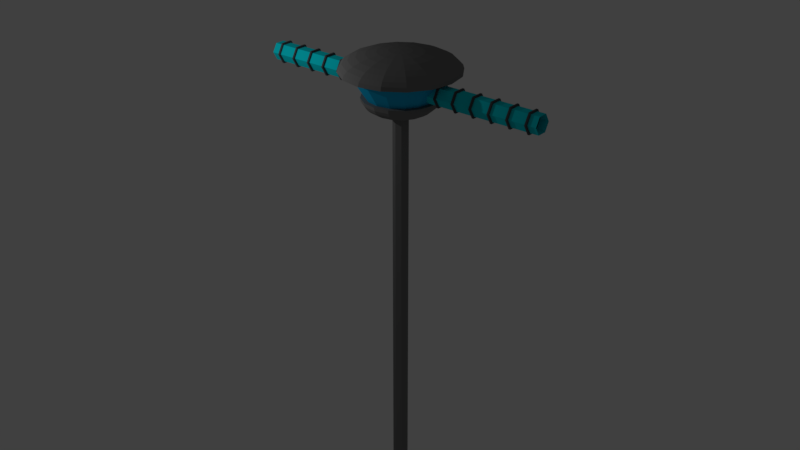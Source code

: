 # Source: Supports.blend  (saved by Blender 2.77.0; exported with 4.5.12 LTS)
import bpy
from mathutils import Matrix  # noqa: F401  (used for matrix-valued properties, if any)

bpy.ops.wm.read_factory_settings(use_empty=True)
scene = bpy.context.scene
scene.name = 'Scene'

# ---- collections
col_collection_1 = bpy.data.collections.new('Collection 1'); scene.collection.children.link(col_collection_1)
col_collection_2 = bpy.data.collections.new('Collection 2'); scene.collection.children.link(col_collection_2)
col_collection_2.hide_render = True
col_collection_2.hide_viewport = True

# ---- materials (node trees are filled in below, after node groups)
mat_lining = bpy.data.materials.new('Lining')
mat_lining.alpha_threshold = 0.0
mat_lining.use_transparent_shadow = False
mat_lining.diffuse_color = (0.07878, 0.07928, 0.08714, 1.0)
mat_lining.roughness = 0.5
mat_tunnelwindow = bpy.data.materials.new('TunnelWindow')
mat_tunnelwindow.alpha_threshold = 0.0
mat_tunnelwindow.use_transparent_shadow = False
mat_tunnelwindow.diffuse_color = (0.001768, 0.7108, 0.8, 1.0)
mat_tunnelwindow.roughness = 0.5
mat_wall = bpy.data.materials.new('Wall')
mat_wall.alpha_threshold = 0.0
mat_wall.use_transparent_shadow = False
mat_wall.diffuse_color = (0.196, 0.196, 0.196, 1.0)
mat_wall.roughness = 0.5
mat_window = bpy.data.materials.new('Window')
mat_window.alpha_threshold = 0.0
mat_window.use_transparent_shadow = False
mat_window.diffuse_color = (0.011, 0.4594, 0.8, 1.0)
mat_window.roughness = 0.5

# ---- material node trees

# ---- world
world_world = bpy.data.worlds.new('World'); scene.world = world_world
world_world.color = (0.05088, 0.05088, 0.05088)
world_world.use_sun_shadow = False
world_world.sun_shadow_jitter_overblur = 0.0
world_world.cycles.sampling_method = 'MANUAL'

# ---- lights
light_point = bpy.data.lights.new('Point', 'POINT')
light_point.transmission_factor = 0.0
light_point.energy = 541.0
light_point.shadow_buffer_clip_start = 0.5
light_point.shadow_soft_size = 0.1
light_point.shadow_maximum_resolution = 0.006
light_point.use_absolute_resolution = True

# ---- meshes
me_cylinder_002 = bpy.data.meshes.new('Cylinder.002')
me_cylinder_002.from_pydata([(-7.65, 0.6048, 0.6), (-7.55, 0.6048, 0.6), (-7.55, 0.3024, 0.07623), (-7.65, 0.3024, 0.07623), (-7.65, -0.504, 0.6), (-7.65, -0.6048, 0.6), (-7.65, -0.3024, 1.124), (-7.65, 0.3024, 1.124), (-7.65, 0.504, 0.6), (-7.65, 0.252, 1.036), (-7.65, -0.252, 1.036), (-7.65, 0.252, 0.1635), (-7.65, -0.3024, 0.07623), (-7.65, -0.252, 0.1635), (-7.55, 0.3024, 1.124), (-7.55, 0.252, 0.1635), (-7.55, -0.252, 0.1635), (-7.55, -0.504, 0.6), (-7.55, -0.6048, 0.6), (-7.55, -0.3024, 0.07623), (-7.55, 0.504, 0.6), (-7.55, -0.252, 1.036), (-7.55, 0.252, 1.036), (-7.55, -0.3024, 1.124), (-8.104, 0.504, 0.6), (-8.104, 0.252, 0.1635), (-8.104, -0.252, 0.1635), (-8.104, -0.504, 0.6), (-8.104, -0.252, 1.036), (-8.104, 0.252, 1.036), (-7.096, 0.504, 0.6), (-7.096, 0.252, 0.1635), (-7.096, 0.252, 1.036), (-7.096, -0.252, 1.036), (-7.096, -0.504, 0.6), (-7.096, -0.252, 0.1635), (-6.642, 0.6048, 0.6), (-6.542, 0.6048, 0.6), (-6.542, 0.3024, 0.07623), (-6.642, 0.3024, 0.07623), (-6.642, -0.504, 0.6), (-6.642, -0.6048, 0.6), (-6.642, -0.3024, 1.124), (-6.642, 0.3024, 1.124), (-6.642, 0.504, 0.6), (-6.642, 0.252, 1.036), (-6.642, -0.252, 1.036), (-6.642, 0.252, 0.1635), (-6.642, -0.3024, 0.07623), (-6.642, -0.252, 0.1635), (-6.542, 0.3024, 1.124), (-6.542, 0.252, 0.1635), (-6.542, -0.252, 0.1635), (-6.542, -0.504, 0.6), (-6.542, -0.6048, 0.6), (-6.542, -0.3024, 0.07623), (-6.542, 0.504, 0.6), (-6.542, -0.252, 1.036), (-6.542, 0.252, 1.036), (-6.542, -0.3024, 1.124), (-6.088, 0.252, 0.1635), (-6.088, 0.252, 1.036), (-6.088, -0.252, 1.036), (-6.088, -0.252, 0.1635), (-5.634, 0.6048, 0.6), (-5.534, 0.6048, 0.6), (-5.534, 0.3024, 0.07623), (-5.634, 0.3024, 0.07623), (-5.634, -0.504, 0.6), (-5.634, -0.6048, 0.6), (-5.634, -0.3024, 1.124), (-5.634, 0.3024, 1.124), (-5.634, 0.504, 0.6), (-5.634, 0.252, 1.036), (-5.634, -0.252, 1.036), (-5.634, 0.252, 0.1635), (-5.634, -0.3024, 0.07623), (-5.634, -0.252, 0.1635), (-5.534, 0.3024, 1.124), (-5.534, 0.252, 0.1635), (-5.534, -0.252, 0.1635), (-5.534, -0.504, 0.6), (-5.534, -0.6048, 0.6), (-5.534, -0.3024, 0.07623), (-5.534, 0.504, 0.6), (-5.534, -0.252, 1.036), (-5.534, 0.252, 1.036), (-5.534, -0.3024, 1.124), (-6.088, 0.504, 0.6), (-6.088, -0.504, 0.6), (-5.08, 0.504, 0.6), (-5.08, 0.252, 0.1635), (-5.08, 0.252, 1.036), (-5.08, -0.252, 1.036), (-5.08, -0.504, 0.6), (-5.08, -0.252, 0.1635), (-4.626, 0.6048, 0.6), (-4.526, 0.6048, 0.6), (-4.526, 0.3024, 0.07623), (-4.626, 0.3024, 0.07623), (-4.626, -0.504, 0.6), (-4.626, -0.6048, 0.6), (-4.626, -0.3024, 1.124), (-4.626, 0.3024, 1.124), (-4.626, 0.504, 0.6), (-4.626, 0.252, 1.036), (-4.626, -0.252, 1.036), (-4.626, 0.252, 0.1635), (-4.626, -0.3024, 0.07623), (-4.626, -0.252, 0.1635), (-4.526, 0.3024, 1.124), (-4.526, 0.252, 0.1635), (-4.526, -0.252, 0.1635), (-4.526, -0.504, 0.6), (-4.526, -0.6048, 0.6), (-4.526, -0.3024, 0.07623), (-4.526, 0.504, 0.6), (-4.526, -0.252, 1.036), (-4.526, 0.252, 1.036), (-4.526, -0.3024, 1.124), (-4.072, 0.504, 0.6), (-4.072, 0.252, 1.036), (-4.072, -0.252, 1.036), (-4.072, -0.504, 0.6), (-4.072, -0.252, 0.1635), (-3.618, 0.6048, 0.6), (-3.518, 0.6048, 0.6), (-3.518, 0.3024, 0.07623), (-3.618, 0.3024, 0.07623), (-3.618, -0.504, 0.6), (-3.618, -0.6048, 0.6), (-3.618, -0.3024, 1.124), (-3.618, 0.3024, 1.124), (-3.618, 0.504, 0.6), (-3.618, 0.252, 1.036), (-3.618, -0.252, 1.036), (-3.618, 0.252, 0.1635), (-3.618, -0.3024, 0.07623), (-3.618, -0.252, 0.1635), (-3.518, 0.3024, 1.124), (-3.518, 0.252, 0.1635), (-3.518, -0.252, 0.1635), (-3.518, -0.504, 0.6), (-3.518, -0.6048, 0.6), (-3.518, -0.3024, 0.07623), (-3.518, 0.504, 0.6), (-3.518, -0.252, 1.036), (-3.518, 0.252, 1.036), (-3.518, -0.3024, 1.124), (-4.072, 0.252, 0.1635), (-3.064, 0.504, 0.6), (-3.064, 0.252, 0.1635), (-3.064, 0.252, 1.036), (-3.064, -0.252, 1.036), (-3.064, -0.504, 0.6), (-2.61, 0.6048, 0.6), (-2.51, 0.6048, 0.6), (-2.51, 0.3024, 0.07623), (-2.61, 0.3024, 0.07623), (-2.61, -0.504, 0.6), (-2.61, -0.6048, 0.6), (-2.61, -0.3024, 1.124), (-2.61, 0.3024, 1.124), (-2.61, 0.504, 0.6), (-2.61, 0.252, 1.036), (-2.61, -0.252, 1.036), (-2.61, 0.252, 0.1635), (-2.61, -0.3024, 0.07623), (-2.61, -0.252, 0.1635), (-2.51, 0.3024, 1.124), (-2.51, 0.252, 0.1635), (-2.51, -0.252, 0.1635), (-2.51, -0.504, 0.6), (-2.51, -0.6048, 0.6), (-2.51, -0.3024, 0.07623), (-2.51, 0.504, 0.6), (-2.51, -0.252, 1.036), (-2.51, 0.252, 1.036), (-2.51, -0.3024, 1.124), (-3.064, -0.252, 0.1635), (-2.056, 0.504, 0.6), (-2.056, 0.252, 0.1635), (-2.056, 0.252, 1.036), (-2.056, -0.252, 1.036), (-2.056, -0.504, 0.6), (-1.602, 0.6048, 0.6), (-1.502, 0.6048, 0.6), (-1.502, 0.3024, 0.07623), (-1.602, 0.3024, 0.07623), (-1.602, -0.504, 0.6), (-1.602, -0.6048, 0.6), (-1.602, -0.3024, 1.124), (-1.602, 0.3024, 1.124), (-1.602, 0.504, 0.6), (-1.602, 0.252, 1.036), (-1.602, -0.252, 1.036), (-1.602, 0.252, 0.1635), (-1.602, -0.3024, 0.07623), (-1.602, -0.252, 0.1635), (-1.502, 0.3024, 1.124), (-1.502, 0.252, 0.1635), (-1.502, -0.252, 0.1635), (-1.502, -0.504, 0.6), (-1.502, -0.6048, 0.6), (-1.502, -0.3024, 0.07623), (-1.502, 0.504, 0.6), (-1.502, -0.252, 1.036), (-1.502, 0.252, 1.036), (-1.502, -0.3024, 1.124), (-2.056, -0.252, 0.1635), (-1.048, 0.504, 0.6), (-1.048, 0.252, 0.1635), (-1.048, 0.252, 1.036), (-1.048, -0.252, 1.036), (-1.048, -0.504, 0.6), (-0.5944, 0.6048, 0.6), (-0.4936, 0.6048, 0.6), (-0.4936, 0.3024, 0.07623), (-0.5944, 0.3024, 0.07623), (-0.5944, -0.504, 0.6), (-0.5944, -0.6048, 0.6), (-0.5944, -0.3024, 1.124), (-0.5944, 0.3024, 1.124), (-0.5944, 0.504, 0.6), (-0.5944, 0.252, 1.036), (-0.5944, -0.252, 1.036), (-0.5944, 0.252, 0.1635), (-0.5944, -0.3024, 0.07623), (-0.5944, -0.252, 0.1635), (-0.4936, 0.3024, 1.124), (-0.4936, 0.252, 0.1635), (-0.4936, -0.252, 0.1635), (-0.4936, -0.504, 0.6), (-0.4936, -0.6048, 0.6), (-0.4936, -0.3024, 0.07623), (-0.4936, 0.504, 0.6), (-0.4936, -0.252, 1.036), (-0.4936, 0.252, 1.036), (-0.4936, -0.3024, 1.124), (-1.048, -0.252, 0.1635), (-0.04, 0.252, 0.1635), (-0.04, 0.252, 1.036), (-0.04, -0.252, 1.036), (-0.04, -0.504, 0.6), (-0.04, -0.252, 0.1635), (0.4136, 0.6048, 0.6), (0.5144, 0.6048, 0.6), (0.5144, 0.3024, 0.07623), (0.4136, 0.3024, 0.07623), (0.4136, -0.504, 0.6), (0.4136, -0.6048, 0.6), (0.4136, -0.3024, 1.124), (0.4136, 0.3024, 1.124), (0.4136, 0.504, 0.6), (0.4136, 0.252, 1.036), (0.4136, -0.252, 1.036), (0.4136, 0.252, 0.1635), (0.4136, -0.3024, 0.07623), (0.4136, -0.252, 0.1635), (0.5144, 0.3024, 1.124), (0.5144, 0.252, 0.1635), (0.5144, -0.252, 0.1635), (0.5144, -0.504, 0.6), (0.5144, -0.6048, 0.6), (0.5144, -0.3024, 0.07623), (0.5144, 0.504, 0.6), (0.5144, -0.252, 1.036), (0.5144, 0.252, 1.036), (0.5144, -0.3024, 1.124), (-0.04, 0.504, 0.6), (1.422, 0.6048, 0.6), (1.522, 0.6048, 0.6), (1.522, 0.3024, 0.07623), (1.422, 0.3024, 0.07623), (1.422, -0.504, 0.6), (1.422, -0.6048, 0.6), (1.422, -0.3024, 1.124), (1.422, 0.3024, 1.124), (1.422, 0.504, 0.6), (1.422, 0.252, 1.036), (1.422, -0.252, 1.036), (1.422, 0.252, 0.1635), (1.422, -0.3024, 0.07623), (1.422, -0.252, 0.1635), (1.522, 0.3024, 1.124), (1.522, 0.252, 0.1635), (1.522, -0.252, 0.1635), (1.522, -0.504, 0.6), (1.522, -0.6048, 0.6), (1.522, -0.3024, 0.07623), (1.522, 0.504, 0.6), (1.522, -0.252, 1.036), (1.522, 0.252, 1.036), (1.522, -0.3024, 1.124), (0.968, 0.504, 0.6), (0.968, 0.252, 0.1635), (0.968, -0.252, 0.1635), (0.968, -0.504, 0.6), (0.968, -0.252, 1.036), (0.968, 0.252, 1.036), (2.43, 0.6048, 0.6), (2.53, 0.6048, 0.6), (2.53, 0.3024, 0.07623), (2.43, 0.3024, 0.07623), (2.43, -0.504, 0.6), (2.43, -0.6048, 0.6), (2.43, -0.3024, 1.124), (2.43, 0.3024, 1.124), (2.43, 0.504, 0.6), (2.43, 0.252, 1.036), (2.43, -0.252, 1.036), (2.43, 0.252, 0.1635), (2.43, -0.3024, 0.07623), (2.43, -0.252, 0.1635), (2.53, 0.3024, 1.124), (2.53, 0.252, 0.1635), (2.53, -0.252, 0.1635), (2.53, -0.504, 0.6), (2.53, -0.6048, 0.6), (2.53, -0.3024, 0.07623), (2.53, 0.504, 0.6), (2.53, -0.252, 1.036), (2.53, 0.252, 1.036), (2.53, -0.3024, 1.124), (1.976, 0.504, 0.6), (1.976, 0.252, 0.1635), (1.976, -0.252, 0.1635), (1.976, -0.504, 0.6), (1.976, -0.252, 1.036), (1.976, 0.252, 1.036), (3.438, 0.6048, 0.6), (3.538, 0.6048, 0.6), (3.538, 0.3024, 0.07623), (3.438, 0.3024, 0.07623), (3.438, -0.504, 0.6), (3.438, -0.6048, 0.6), (3.438, -0.3024, 1.124), (3.438, 0.3024, 1.124), (3.438, 0.504, 0.6), (3.438, 0.252, 1.036), (3.438, -0.252, 1.036), (3.438, 0.252, 0.1635), (3.438, -0.3024, 0.07623), (3.438, -0.252, 0.1635), (3.538, 0.3024, 1.124), (3.538, 0.252, 0.1635), (3.538, -0.252, 0.1635), (3.538, -0.504, 0.6), (3.538, -0.6048, 0.6), (3.538, -0.3024, 0.07623), (3.538, 0.504, 0.6), (3.538, -0.252, 1.036), (3.538, 0.252, 1.036), (3.538, -0.3024, 1.124), (2.984, 0.504, 0.6), (2.984, 0.252, 0.1635), (2.984, -0.252, 0.1635), (2.984, -0.504, 0.6), (2.984, -0.252, 1.036), (2.984, 0.252, 1.036), (3.992, -0.252, 1.036), (4.446, 0.6048, 0.6), (4.546, 0.6048, 0.6), (4.546, 0.3024, 0.07623), (4.446, 0.3024, 0.07623), (4.446, -0.504, 0.6), (4.446, -0.6048, 0.6), (4.446, -0.3024, 1.124), (4.446, 0.3024, 1.124), (4.446, 0.504, 0.6), (4.446, 0.252, 1.036), (4.446, -0.252, 1.036), (4.446, 0.252, 0.1635), (4.446, -0.3024, 0.07623), (4.446, -0.252, 0.1635), (4.546, 0.3024, 1.124), (4.546, 0.252, 0.1635), (4.546, -0.252, 0.1635), (4.546, -0.504, 0.6), (4.546, -0.6048, 0.6), (4.546, -0.3024, 0.07623), (4.546, 0.504, 0.6), (4.546, -0.252, 1.036), (4.546, 0.252, 1.036), (4.546, -0.3024, 1.124), (3.992, 0.504, 0.6), (3.992, 0.252, 0.1635), (3.992, -0.252, 0.1635), (3.992, -0.504, 0.6), (3.992, 0.252, 1.036), (5.454, 0.6048, 0.6), (5.554, 0.6048, 0.6), (5.554, 0.3024, 0.07623), (5.454, 0.3024, 0.07623), (5.454, -0.504, 0.6), (5.454, -0.6048, 0.6), (5.454, -0.3024, 1.124), (5.454, 0.3024, 1.124), (5.454, 0.504, 0.6), (5.454, 0.252, 1.036), (5.454, -0.252, 1.036), (5.454, 0.252, 0.1635), (5.454, -0.3024, 0.07623), (5.454, -0.252, 0.1635), (5.554, 0.3024, 1.124), (5.554, 0.252, 0.1635), (5.554, -0.252, 0.1635), (5.554, -0.504, 0.6), (5.554, -0.6048, 0.6), (5.554, -0.3024, 0.07623), (5.554, 0.504, 0.6), (5.554, -0.252, 1.036), (5.554, 0.252, 1.036), (5.554, -0.3024, 1.124), (5.0, 0.504, 0.6), (5.0, 0.252, 0.1635), (5.0, -0.252, 0.1635), (5.0, -0.504, 0.6), (5.0, -0.252, 1.036), (5.0, 0.252, 1.036), (6.462, 0.6048, 0.6), (6.562, 0.6048, 0.6), (6.562, 0.3024, 0.07623), (6.462, 0.3024, 0.07623), (6.462, -0.504, 0.6), (6.462, -0.6048, 0.6), (6.462, -0.3024, 1.124), (6.462, 0.3024, 1.124), (6.462, 0.504, 0.6), (6.462, 0.252, 1.036), (6.462, -0.252, 1.036), (6.462, 0.252, 0.1635), (6.462, -0.3024, 0.07623), (6.462, -0.252, 0.1635), (6.562, 0.3024, 1.124), (6.562, 0.252, 0.1635), (6.562, -0.252, 0.1635), (6.562, -0.504, 0.6), (6.562, -0.6048, 0.6), (6.562, -0.3024, 0.07623), (6.562, 0.504, 0.6), (6.562, -0.252, 1.036), (6.562, 0.252, 1.036), (6.562, -0.3024, 1.124), (6.008, 0.504, 0.6), (6.008, 0.252, 0.1635), (6.008, -0.252, 0.1635), (6.008, -0.504, 0.6), (6.008, -0.252, 1.036), (6.008, 0.252, 1.036), (7.016, 0.252, 0.1635), (7.47, 0.6048, 0.6), (7.57, 0.6048, 0.6), (7.57, 0.3024, 0.07623), (7.47, 0.3024, 0.07623), (7.47, -0.504, 0.6), (7.47, -0.6048, 0.6), (7.47, -0.3024, 1.124), (7.47, 0.3024, 1.124), (7.47, 0.504, 0.6), (7.47, 0.252, 1.036), (7.47, -0.252, 1.036), (7.47, 0.252, 0.1635), (7.47, -0.3024, 0.07623), (7.47, -0.252, 0.1635), (7.57, 0.3024, 1.124), (7.57, 0.252, 0.1635), (7.57, -0.252, 0.1635), (7.57, -0.504, 0.6), (7.57, -0.6048, 0.6), (7.57, -0.3024, 0.07623), (7.57, 0.504, 0.6), (7.57, -0.252, 1.036), (7.57, 0.252, 1.036), (7.57, -0.3024, 1.124), (7.016, 0.504, 0.6), (7.016, -0.252, 0.1635), (7.016, -0.504, 0.6), (7.016, -0.252, 1.036), (7.016, 0.252, 1.036), (8.024, 0.504, 0.6), (8.024, 0.252, 0.1635), (8.024, 0.252, 1.036), (8.024, -0.252, 1.036), (8.024, -0.504, 0.6), (8.024, -0.252, 0.1635)], [], [(0, 1, 2, 3), (4, 5, 6, 7, 0, 8, 9, 10), (11, 8, 0, 3, 12, 5, 4, 13), (7, 14, 1, 0), (15, 16, 17, 18, 19, 2, 1, 20), (17, 21, 22, 20, 1, 14, 23, 18), (3, 2, 19, 12), (12, 19, 18, 5), (5, 18, 23, 6), (6, 23, 14, 7), (24, 8, 11, 25), (29, 9, 8, 24), (25, 11, 13, 26), (26, 13, 4, 27), (27, 4, 10, 28), (28, 10, 9, 29), (20, 30, 31, 15), (22, 32, 30, 20), (15, 31, 35, 16), (21, 33, 32, 22), (17, 34, 33, 21), (16, 35, 34, 17), (36, 37, 38, 39), (40, 41, 42, 43, 36, 44, 45, 46), (47, 44, 36, 39, 48, 41, 40, 49), (43, 50, 37, 36), (51, 52, 53, 54, 55, 38, 37, 56), (53, 57, 58, 56, 37, 50, 59, 54), (39, 38, 55, 48), (48, 55, 54, 41), (41, 54, 59, 42), (42, 59, 50, 43), (30, 44, 47, 31), (32, 45, 44, 30), (31, 47, 49, 35), (35, 49, 40, 34), (34, 40, 46, 33), (33, 46, 45, 32), (56, 88, 60, 51), (58, 61, 88, 56), (51, 60, 63, 52), (57, 62, 61, 58), (53, 89, 62, 57), (52, 63, 89, 53), (64, 65, 66, 67), (68, 69, 70, 71, 64, 72, 73, 74), (75, 72, 64, 67, 76, 69, 68, 77), (71, 78, 65, 64), (79, 80, 81, 82, 83, 66, 65, 84), (81, 85, 86, 84, 65, 78, 87, 82), (67, 66, 83, 76), (76, 83, 82, 69), (69, 82, 87, 70), (70, 87, 78, 71), (88, 72, 75, 60), (61, 73, 72, 88), (60, 75, 77, 63), (63, 77, 68, 89), (89, 68, 74, 62), (62, 74, 73, 61), (84, 90, 91, 79), (86, 92, 90, 84), (79, 91, 95, 80), (85, 93, 92, 86), (81, 94, 93, 85), (80, 95, 94, 81), (96, 97, 98, 99), (100, 101, 102, 103, 96, 104, 105, 106), (107, 104, 96, 99, 108, 101, 100, 109), (103, 110, 97, 96), (111, 112, 113, 114, 115, 98, 97, 116), (113, 117, 118, 116, 97, 110, 119, 114), (99, 98, 115, 108), (108, 115, 114, 101), (101, 114, 119, 102), (102, 119, 110, 103), (90, 104, 107, 91), (92, 105, 104, 90), (91, 107, 109, 95), (95, 109, 100, 94), (94, 100, 106, 93), (93, 106, 105, 92), (116, 120, 149, 111), (118, 121, 120, 116), (111, 149, 124, 112), (117, 122, 121, 118), (113, 123, 122, 117), (112, 124, 123, 113), (125, 126, 127, 128), (129, 130, 131, 132, 125, 133, 134, 135), (136, 133, 125, 128, 137, 130, 129, 138), (132, 139, 126, 125), (140, 141, 142, 143, 144, 127, 126, 145), (142, 146, 147, 145, 126, 139, 148, 143), (128, 127, 144, 137), (137, 144, 143, 130), (130, 143, 148, 131), (131, 148, 139, 132), (120, 133, 136, 149), (121, 134, 133, 120), (149, 136, 138, 124), (124, 138, 129, 123), (123, 129, 135, 122), (122, 135, 134, 121), (145, 150, 151, 140), (147, 152, 150, 145), (140, 151, 179, 141), (146, 153, 152, 147), (142, 154, 153, 146), (141, 179, 154, 142), (155, 156, 157, 158), (159, 160, 161, 162, 155, 163, 164, 165), (166, 163, 155, 158, 167, 160, 159, 168), (162, 169, 156, 155), (170, 171, 172, 173, 174, 157, 156, 175), (172, 176, 177, 175, 156, 169, 178, 173), (158, 157, 174, 167), (167, 174, 173, 160), (160, 173, 178, 161), (161, 178, 169, 162), (150, 163, 166, 151), (152, 164, 163, 150), (151, 166, 168, 179), (179, 168, 159, 154), (154, 159, 165, 153), (153, 165, 164, 152), (175, 180, 181, 170), (177, 182, 180, 175), (170, 181, 209, 171), (176, 183, 182, 177), (172, 184, 183, 176), (171, 209, 184, 172), (185, 186, 187, 188), (189, 190, 191, 192, 185, 193, 194, 195), (196, 193, 185, 188, 197, 190, 189, 198), (192, 199, 186, 185), (200, 201, 202, 203, 204, 187, 186, 205), (202, 206, 207, 205, 186, 199, 208, 203), (188, 187, 204, 197), (197, 204, 203, 190), (190, 203, 208, 191), (191, 208, 199, 192), (180, 193, 196, 181), (182, 194, 193, 180), (181, 196, 198, 209), (209, 198, 189, 184), (184, 189, 195, 183), (183, 195, 194, 182), (205, 210, 211, 200), (207, 212, 210, 205), (200, 211, 239, 201), (206, 213, 212, 207), (202, 214, 213, 206), (201, 239, 214, 202), (215, 216, 217, 218), (219, 220, 221, 222, 215, 223, 224, 225), (226, 223, 215, 218, 227, 220, 219, 228), (222, 229, 216, 215), (230, 231, 232, 233, 234, 217, 216, 235), (232, 236, 237, 235, 216, 229, 238, 233), (218, 217, 234, 227), (227, 234, 233, 220), (220, 233, 238, 221), (221, 238, 229, 222), (210, 223, 226, 211), (212, 224, 223, 210), (211, 226, 228, 239), (239, 228, 219, 214), (214, 219, 225, 213), (213, 225, 224, 212), (235, 269, 240, 230), (237, 241, 269, 235), (230, 240, 244, 231), (236, 242, 241, 237), (232, 243, 242, 236), (231, 244, 243, 232), (245, 246, 247, 248), (249, 250, 251, 252, 245, 253, 254, 255), (256, 253, 245, 248, 257, 250, 249, 258), (252, 259, 246, 245), (260, 261, 262, 263, 264, 247, 246, 265), (262, 266, 267, 265, 246, 259, 268, 263), (248, 247, 264, 257), (257, 264, 263, 250), (250, 263, 268, 251), (251, 268, 259, 252), (269, 253, 256, 240), (241, 254, 253, 269), (240, 256, 258, 244), (244, 258, 249, 243), (243, 249, 255, 242), (242, 255, 254, 241), (265, 294, 295, 260), (267, 299, 294, 265), (260, 295, 296, 261), (266, 298, 299, 267), (262, 297, 298, 266), (261, 296, 297, 262), (270, 271, 272, 273), (274, 275, 276, 277, 270, 278, 279, 280), (281, 278, 270, 273, 282, 275, 274, 283), (277, 284, 271, 270), (285, 286, 287, 288, 289, 272, 271, 290), (287, 291, 292, 290, 271, 284, 293, 288), (273, 272, 289, 282), (282, 289, 288, 275), (275, 288, 293, 276), (276, 293, 284, 277), (294, 278, 281, 295), (299, 279, 278, 294), (295, 281, 283, 296), (296, 283, 274, 297), (297, 274, 280, 298), (298, 280, 279, 299), (290, 324, 325, 285), (292, 329, 324, 290), (285, 325, 326, 286), (291, 328, 329, 292), (287, 327, 328, 291), (286, 326, 327, 287), (300, 301, 302, 303), (304, 305, 306, 307, 300, 308, 309, 310), (311, 308, 300, 303, 312, 305, 304, 313), (307, 314, 301, 300), (315, 316, 317, 318, 319, 302, 301, 320), (317, 321, 322, 320, 301, 314, 323, 318), (303, 302, 319, 312), (312, 319, 318, 305), (305, 318, 323, 306), (306, 323, 314, 307), (324, 308, 311, 325), (329, 309, 308, 324), (325, 311, 313, 326), (326, 313, 304, 327), (327, 304, 310, 328), (328, 310, 309, 329), (320, 354, 355, 315), (322, 359, 354, 320), (315, 355, 356, 316), (321, 358, 359, 322), (317, 357, 358, 321), (316, 356, 357, 317), (330, 331, 332, 333), (334, 335, 336, 337, 330, 338, 339, 340), (341, 338, 330, 333, 342, 335, 334, 343), (337, 344, 331, 330), (345, 346, 347, 348, 349, 332, 331, 350), (347, 351, 352, 350, 331, 344, 353, 348), (333, 332, 349, 342), (342, 349, 348, 335), (335, 348, 353, 336), (336, 353, 344, 337), (354, 338, 341, 355), (359, 339, 338, 354), (355, 341, 343, 356), (356, 343, 334, 357), (357, 334, 340, 358), (358, 340, 339, 359), (350, 385, 386, 345), (352, 389, 385, 350), (345, 386, 387, 346), (351, 360, 389, 352), (347, 388, 360, 351), (346, 387, 388, 347), (361, 362, 363, 364), (365, 366, 367, 368, 361, 369, 370, 371), (372, 369, 361, 364, 373, 366, 365, 374), (368, 375, 362, 361), (376, 377, 378, 379, 380, 363, 362, 381), (378, 382, 383, 381, 362, 375, 384, 379), (364, 363, 380, 373), (373, 380, 379, 366), (366, 379, 384, 367), (367, 384, 375, 368), (385, 369, 372, 386), (389, 370, 369, 385), (386, 372, 374, 387), (387, 374, 365, 388), (388, 365, 371, 360), (360, 371, 370, 389), (381, 414, 415, 376), (383, 419, 414, 381), (376, 415, 416, 377), (382, 418, 419, 383), (378, 417, 418, 382), (377, 416, 417, 378), (390, 391, 392, 393), (394, 395, 396, 397, 390, 398, 399, 400), (401, 398, 390, 393, 402, 395, 394, 403), (397, 404, 391, 390), (405, 406, 407, 408, 409, 392, 391, 410), (407, 411, 412, 410, 391, 404, 413, 408), (393, 392, 409, 402), (402, 409, 408, 395), (395, 408, 413, 396), (396, 413, 404, 397), (414, 398, 401, 415), (419, 399, 398, 414), (415, 401, 403, 416), (416, 403, 394, 417), (417, 394, 400, 418), (418, 400, 399, 419), (410, 444, 445, 405), (412, 449, 444, 410), (405, 445, 446, 406), (411, 448, 449, 412), (407, 447, 448, 411), (406, 446, 447, 407), (420, 421, 422, 423), (424, 425, 426, 427, 420, 428, 429, 430), (431, 428, 420, 423, 432, 425, 424, 433), (427, 434, 421, 420), (435, 436, 437, 438, 439, 422, 421, 440), (437, 441, 442, 440, 421, 434, 443, 438), (423, 422, 439, 432), (432, 439, 438, 425), (425, 438, 443, 426), (426, 443, 434, 427), (444, 428, 431, 445), (449, 429, 428, 444), (445, 431, 433, 446), (446, 433, 424, 447), (447, 424, 430, 448), (448, 430, 429, 449), (440, 475, 450, 435), (442, 479, 475, 440), (435, 450, 476, 436), (441, 478, 479, 442), (437, 477, 478, 441), (436, 476, 477, 437), (451, 452, 453, 454), (455, 456, 457, 458, 451, 459, 460, 461), (462, 459, 451, 454, 463, 456, 455, 464), (458, 465, 452, 451), (466, 467, 468, 469, 470, 453, 452, 471), (468, 472, 473, 471, 452, 465, 474, 469), (454, 453, 470, 463), (463, 470, 469, 456), (456, 469, 474, 457), (457, 474, 465, 458), (475, 459, 462, 450), (479, 460, 459, 475), (450, 462, 464, 476), (476, 464, 455, 477), (477, 455, 461, 478), (478, 461, 460, 479), (471, 480, 481, 466), (473, 482, 480, 471), (466, 481, 485, 467), (472, 483, 482, 473), (468, 484, 483, 472), (467, 485, 484, 468)])
me_cylinder_002.polygons.foreach_set('material_index', [0, 0, 0, 0, 0, 0, 0, 0, 0, 0, 1, 1, 1, 1, 1, 1, 1, 1, 1, 1, 1, 1, 0, 0, 0, 0, 0, 0, 0, 0, 0, 0, 1, 1, 1, 1, 1, 1, 1, 1, 1, 1, 1, 1, 0, 0, 0, 0, 0, 0, 0, 0, 0, 0, 1, 1, 1, 1, 1, 1, 1, 1, 1, 1, 1, 1, 0, 0, 0, 0, 0, 0, 0, 0, 0, 0, 1, 1, 1, 1, 1, 1, 1, 1, 1, 1, 1, 1, 0, 0, 0, 0, 0, 0, 0, 0, 0, 0, 1, 1, 1, 1, 1, 1, 1, 1, 1, 1, 1, 1, 0, 0, 0, 0, 0, 0, 0, 0, 0, 0, 1, 1, 1, 1, 1, 1, 1, 1, 1, 1, 1, 1, 0, 0, 0, 0, 0, 0, 0, 0, 0, 0, 1, 1, 1, 1, 1, 1, 1, 1, 1, 1, 1, 1, 0, 0, 0, 0, 0, 0, 0, 0, 0, 0, 1, 1, 1, 1, 1, 1, 1, 1, 1, 1, 1, 1, 0, 0, 0, 0, 0, 0, 0, 0, 0, 0, 1, 1, 1, 1, 1, 1, 1, 1, 1, 1, 1, 1, 0, 0, 0, 0, 0, 0, 0, 0, 0, 0, 1, 1, 1, 1, 1, 1, 1, 1, 1, 1, 1, 1, 0, 0, 0, 0, 0, 0, 0, 0, 0, 0, 1, 1, 1, 1, 1, 1, 1, 1, 1, 1, 1, 1, 0, 0, 0, 0, 0, 0, 0, 0, 0, 0, 1, 1, 1, 1, 1, 1, 1, 1, 1, 1, 1, 1, 0, 0, 0, 0, 0, 0, 0, 0, 0, 0, 1, 1, 1, 1, 1, 1, 1, 1, 1, 1, 1, 1, 0, 0, 0, 0, 0, 0, 0, 0, 0, 0, 1, 1, 1, 1, 1, 1, 1, 1, 1, 1, 1, 1, 0, 0, 0, 0, 0, 0, 0, 0, 0, 0, 1, 1, 1, 1, 1, 1, 1, 1, 1, 1, 1, 1, 0, 0, 0, 0, 0, 0, 0, 0, 0, 0, 1, 1, 1, 1, 1, 1, 1, 1, 1, 1, 1, 1])
me_cylinder_002.materials.append(mat_lining)
me_cylinder_002.materials.append(mat_tunnelwindow)
me_cylinder_002.use_remesh_preserve_volume = False
me_cylinder_002.use_remesh_preserve_attributes = False
me_cylinder_002.use_mirror_vertex_groups = False
me_cylinder_002.update()
me_sphere = bpy.data.meshes.new('Sphere')
me_sphere.from_pydata([(-1.95, -1.515e-07, -0.01438), (-1.913, -1.515e-07, -0.2046), (-1.802, -1.515e-07, -0.3875), (-1.621, -1.515e-07, -0.5561), (-1.379, -1.515e-07, -0.7038), (-1.083, -1.515e-07, -0.8251), (-0.7462, -1.515e-07, -0.9152), (-0.3804, -1.515e-07, -0.9707), (-1.802, 0.7462, -0.01438), (-1.767, 0.7319, -0.2046), (-1.664, 0.6894, -0.3875), (-1.498, 0.6205, -0.5561), (-1.274, 0.5277, -0.7038), (-1.001, 0.4146, -0.8251), (-0.6894, 0.2856, -0.9152), (-0.3515, 0.1456, -0.9707), (-1.379, 1.379, -0.01438), (-1.352, 1.352, -0.2046), (-1.274, 1.274, -0.3875), (-1.146, 1.146, -0.5561), (-0.975, 0.975, -0.7038), (-0.7661, 0.7661, -0.8251), (-0.5277, 0.5277, -0.9152), (-0.269, 0.269, -0.9707), (-0.7462, 1.802, -0.01438), (-0.7319, 1.767, -0.2046), (-0.6894, 1.664, -0.3875), (-0.6205, 1.498, -0.5561), (-0.5277, 1.274, -0.7038), (-0.4146, 1.001, -0.8251), (-0.2856, 0.6894, -0.9152), (-0.1456, 0.3515, -0.9707), (5.138e-07, 1.95, -0.01438), (3.975e-07, 1.913, -0.2046), (5.138e-07, 1.802, -0.3875), (4.556e-07, 1.621, -0.5561), (4.266e-07, 1.379, -0.7038), (3.975e-07, 1.083, -0.8251), (4.266e-07, 0.7462, -0.9152), (3.249e-07, 0.3804, -0.9707), (0.7462, 1.802, -0.01438), (0.7319, 1.767, -0.2046), (0.6894, 1.664, -0.3875), (0.6205, 1.498, -0.5561), (0.5277, 1.274, -0.7038), (0.4146, 1.001, -0.8251), (0.2856, 0.6894, -0.9152), (0.1456, 0.3515, -0.9707), (1.379, 1.379, -0.01438), (1.352, 1.352, -0.2046), (1.274, 1.274, -0.3875), (1.146, 1.146, -0.5561), (0.975, 0.975, -0.7038), (0.7661, 0.7661, -0.8251), (0.5277, 0.5277, -0.9152), (0.269, 0.269, -0.9707), (1.802, 0.7462, -0.01438), (1.767, 0.7319, -0.2046), (1.664, 0.6894, -0.3875), (1.498, 0.6205, -0.5561), (1.274, 0.5277, -0.7038), (1.001, 0.4146, -0.8251), (0.6894, 0.2856, -0.9152), (0.3515, 0.1456, -0.9707), (1.95, -6.057e-07, -0.01438), (1.913, -4.314e-07, -0.2046), (1.802, -6.638e-07, -0.3875), (1.621, -6.057e-07, -0.5561), (1.379, -3.152e-07, -0.7038), (1.083, -4.604e-07, -0.8251), (0.7462, -4.895e-07, -0.9152), (0.3804, -2.57e-07, -0.9707), (1.802, -0.7462, -0.01438), (1.767, -0.7319, -0.2046), (1.664, -0.6894, -0.3875), (1.498, -0.6205, -0.5561), (1.274, -0.5277, -0.7038), (1.001, -0.4146, -0.8251), (0.6894, -0.2856, -0.9152), (0.3515, -0.1456, -0.9707), (1.379, -1.379, -0.01438), (1.352, -1.352, -0.2046), (1.274, -1.274, -0.3875), (1.146, -1.146, -0.5561), (0.975, -0.975, -0.7038), (0.7661, -0.7661, -0.8251), (0.5277, -0.5277, -0.9152), (0.269, -0.269, -0.9707), (0.7462, -1.802, -0.01438), (0.7319, -1.767, -0.2046), (0.6894, -1.664, -0.3875), (0.6205, -1.498, -0.5561), (0.5277, -1.274, -0.7038), (0.4146, -1.001, -0.8251), (0.2856, -0.6894, -0.9152), (0.1456, -0.3515, -0.9707), (-4.742e-07, -1.95, -0.01438), (-2.417e-07, -1.913, -0.2046), (-4.742e-07, -1.802, -0.3875), (-5.323e-07, -1.621, -0.5561), (-1.836e-07, -1.379, -0.7038), (-2.127e-07, -1.083, -0.8251), (-1.546e-07, -0.7462, -0.9152), (1.651e-07, -0.3804, -0.9707), (-0.7462, -1.802, -0.01438), (-0.7319, -1.767, -0.2046), (-0.6894, -1.664, -0.3875), (-0.6205, -1.498, -0.5561), (-0.5277, -1.274, -0.7038), (-0.4146, -1.001, -0.8251), (-0.2856, -0.6894, -0.9152), (-0.1456, -0.3515, -0.9707), (-1.379, -1.379, -0.01438), (-1.352, -1.352, -0.2046), (-1.274, -1.274, -0.3875), (-1.146, -1.146, -0.5561), (-0.975, -0.975, -0.7038), (-0.7661, -0.7661, -0.8251), (-0.5277, -0.5277, -0.9152), (-0.269, -0.269, -0.9707), (2.872e-07, -1.515e-07, -0.9894), (-1.802, -0.7462, -0.01438), (-1.767, -0.7319, -0.2046), (-1.664, -0.6894, -0.3875), (-1.498, -0.6205, -0.5561), (-1.274, -0.5277, -0.7038), (-1.001, -0.4146, -0.8251), (-0.6894, -0.2856, -0.9152), (-0.3515, -0.1456, -0.9707), (-1.716, -1.426e-07, -0.01438), (-1.585, 0.6567, -0.01438), (-1.213, 1.213, -0.01438), (-0.6567, 1.585, -0.01438), (4.563e-07, 1.716, -0.01438), (0.6567, 1.585, -0.01438), (1.213, 1.213, -0.01438), (1.585, 0.6567, -0.01438), (1.716, -5.423e-07, -0.01438), (1.585, -0.6567, -0.01438), (1.213, -1.213, -0.01438), (0.6567, -1.585, -0.01438), (-4.131e-07, -1.716, -0.01438), (-0.6567, -1.585, -0.01438), (-1.213, -1.213, -0.01438), (-1.585, -0.6567, -0.01438), (-2.574, -1.542e-07, 1.286), (-2.378, 0.985, 1.286), (-1.82, 1.82, 1.286), (-0.985, 2.378, 1.286), (6.77e-07, 2.574, 1.286), (0.985, 2.378, 1.286), (1.82, 1.82, 1.286), (2.378, 0.985, 1.286), (2.574, -7.538e-07, 1.286), (2.378, -0.985, 1.286), (1.82, -1.82, 1.286), (0.985, -2.378, 1.286), (-6.271e-07, -2.574, 1.286), (-0.985, -2.378, 1.286), (-1.82, -1.82, 1.286), (-2.378, -0.985, 1.286), (-0.5931, -5.188e-08, 2.281), (-1.163, -5.188e-08, 2.224), (-1.689, -5.188e-08, 2.131), (-2.15, -5.188e-08, 2.007), (-2.528, -5.188e-08, 1.856), (-2.809, -5.188e-08, 1.683), (-2.982, -5.188e-08, 1.495), (-3.04, -5.188e-08, 1.3), (-0.5479, 0.227, 2.281), (-1.075, 0.4452, 2.224), (-1.56, 0.6463, 2.131), (-1.986, 0.8226, 2.007), (-2.335, 0.9673, 1.856), (-2.595, 1.075, 1.683), (-2.755, 1.141, 1.495), (-2.809, 1.163, 1.3), (-0.4194, 0.4194, 2.281), (-0.8226, 0.8226, 2.224), (-1.194, 1.194, 2.131), (-1.52, 1.52, 2.007), (-1.787, 1.787, 1.856), (-1.986, 1.986, 1.683), (-2.108, 2.108, 1.495), (-2.15, 2.15, 1.3), (-0.227, 0.5479, 2.281), (-0.4452, 1.075, 2.224), (-0.6463, 1.56, 2.131), (-0.8226, 1.986, 2.007), (-0.9673, 2.335, 1.856), (-1.075, 2.595, 1.683), (-1.141, 2.755, 1.495), (-1.163, 2.809, 1.3), (8.276e-07, 0.5931, 2.281), (9.408e-07, 1.163, 2.224), (9.408e-07, 1.689, 2.131), (9.861e-07, 2.15, 2.007), (1.031e-06, 2.528, 1.856), (9.408e-07, 2.809, 1.683), (9.408e-07, 2.982, 1.495), (1.122e-06, 3.04, 1.3), (0.227, 0.5479, 2.281), (0.4452, 1.075, 2.224), (0.6463, 1.56, 2.131), (0.8226, 1.986, 2.007), (0.9673, 2.335, 1.856), (1.075, 2.595, 1.683), (1.141, 2.755, 1.495), (1.163, 2.809, 1.3), (0.4194, 0.4194, 2.281), (0.8226, 0.8226, 2.224), (1.194, 1.194, 2.131), (1.52, 1.52, 2.007), (1.787, 1.787, 1.856), (1.986, 1.986, 1.683), (2.108, 2.108, 1.495), (2.15, 2.15, 1.3), (0.5479, 0.227, 2.281), (1.075, 0.4452, 2.224), (1.56, 0.6463, 2.131), (1.986, 0.8226, 2.007), (2.335, 0.9673, 1.856), (2.595, 1.075, 1.683), (2.755, 1.141, 1.495), (2.809, 1.163, 1.3), (0.5931, -2.617e-07, 2.281), (1.163, -3.976e-07, 2.224), (1.689, -4.882e-07, 2.131), (2.15, -3.07e-07, 2.007), (2.528, -7.6e-07, 1.856), (2.809, -6.694e-07, 1.683), (2.982, -4.882e-07, 1.495), (3.04, -7.6e-07, 1.3), (0.5479, -0.227, 2.281), (1.075, -0.4452, 2.224), (1.56, -0.6463, 2.131), (1.986, -0.8226, 2.007), (2.335, -0.9673, 1.856), (2.595, -1.075, 1.683), (2.755, -1.141, 1.495), (2.809, -1.163, 1.3), (0.4194, -0.4194, 2.281), (0.8226, -0.8226, 2.224), (1.194, -1.194, 2.131), (1.52, -1.52, 2.007), (1.787, -1.787, 1.856), (1.986, -1.986, 1.683), (2.108, -2.108, 1.495), (2.15, -2.15, 1.3), (0.227, -0.5479, 2.281), (0.4452, -1.075, 2.224), (0.6463, -1.56, 2.131), (0.8226, -1.986, 2.007), (0.9673, -2.335, 1.856), (1.075, -2.595, 1.683), (1.141, -2.755, 1.495), (1.163, -2.809, 1.3), (5.105e-07, -0.5931, 2.281), (3.066e-07, -1.163, 2.224), (-1.046e-08, -1.689, 2.131), (3.484e-08, -2.15, 2.007), (-5.088e-07, -2.528, 1.856), (-3.276e-07, -2.809, 1.683), (-5.576e-08, -2.982, 1.495), (-4.182e-07, -3.04, 1.3), (-0.227, -0.5479, 2.281), (-0.4452, -1.075, 2.224), (-0.6463, -1.56, 2.131), (-0.8226, -1.986, 2.007), (-0.9673, -2.335, 1.856), (-1.075, -2.595, 1.683), (-1.141, -2.755, 1.495), (-1.163, -2.809, 1.3), (6.837e-08, -7.523e-07, 2.3), (-0.4194, -0.4194, 2.281), (-0.8226, -0.8226, 2.224), (-1.194, -1.194, 2.131), (-1.52, -1.52, 2.007), (-1.787, -1.787, 1.856), (-1.986, -1.986, 1.683), (-2.108, -2.108, 1.495), (-2.15, -2.15, 1.3), (-0.5479, -0.227, 2.281), (-1.075, -0.4452, 2.224), (-1.56, -0.6463, 2.131), (-1.986, -0.8226, 2.007), (-2.335, -0.9673, 1.856), (-2.595, -1.075, 1.683), (-2.755, -1.141, 1.495), (-2.809, -1.163, 1.3), (0.0, 0.4, -22.0), (0.0, 0.4, 2.384e-07), (0.2828, 0.2828, -22.0), (0.2828, 0.2828, 2.384e-07), (0.4, -1.748e-08, -22.0), (0.4, -1.748e-08, 2.384e-07), (0.2828, -0.2828, -22.0), (0.2828, -0.2828, 2.384e-07), (-3.497e-08, -0.4, -22.0), (-3.497e-08, -0.4, 2.384e-07), (-0.2828, -0.2828, -22.0), (-0.2828, -0.2828, 2.384e-07), (-0.4, 4.77e-09, -22.0), (-0.4, 4.77e-09, 2.384e-07), (-0.2828, 0.2828, -22.0), (-0.2828, 0.2828, 2.384e-07)], [], [(3, 2, 10, 11), (4, 3, 11, 12), (5, 4, 12, 13), (6, 5, 13, 14), (7, 6, 14, 15), (120, 7, 15), (1, 0, 8, 9), (2, 1, 9, 10), (10, 9, 17, 18), (11, 10, 18, 19), (12, 11, 19, 20), (13, 12, 20, 21), (14, 13, 21, 22), (15, 14, 22, 23), (120, 15, 23), (9, 8, 16, 17), (22, 21, 29, 30), (23, 22, 30, 31), (120, 23, 31), (17, 16, 24, 25), (18, 17, 25, 26), (19, 18, 26, 27), (20, 19, 27, 28), (21, 20, 28, 29), (26, 25, 33, 34), (27, 26, 34, 35), (28, 27, 35, 36), (29, 28, 36, 37), (30, 29, 37, 38), (31, 30, 38, 39), (120, 31, 39), (25, 24, 32, 33), (38, 37, 45, 46), (39, 38, 46, 47), (120, 39, 47), (33, 32, 40, 41), (34, 33, 41, 42), (35, 34, 42, 43), (36, 35, 43, 44), (37, 36, 44, 45), (43, 42, 50, 51), (44, 43, 51, 52), (45, 44, 52, 53), (46, 45, 53, 54), (47, 46, 54, 55), (120, 47, 55), (41, 40, 48, 49), (42, 41, 49, 50), (55, 54, 62, 63), (120, 55, 63), (49, 48, 56, 57), (50, 49, 57, 58), (51, 50, 58, 59), (52, 51, 59, 60), (53, 52, 60, 61), (54, 53, 61, 62), (60, 59, 67, 68), (61, 60, 68, 69), (62, 61, 69, 70), (63, 62, 70, 71), (120, 63, 71), (57, 56, 64, 65), (58, 57, 65, 66), (59, 58, 66, 67), (120, 71, 79), (65, 64, 72, 73), (66, 65, 73, 74), (67, 66, 74, 75), (68, 67, 75, 76), (69, 68, 76, 77), (70, 69, 77, 78), (71, 70, 78, 79), (76, 75, 83, 84), (77, 76, 84, 85), (78, 77, 85, 86), (79, 78, 86, 87), (120, 79, 87), (73, 72, 80, 81), (74, 73, 81, 82), (75, 74, 82, 83), (120, 87, 95), (81, 80, 88, 89), (82, 81, 89, 90), (83, 82, 90, 91), (84, 83, 91, 92), (85, 84, 92, 93), (87, 86, 94, 95), (93, 92, 100, 101), (94, 93, 101, 102), (95, 94, 102, 103), (120, 95, 103), (89, 88, 96, 97), (90, 89, 97, 98), (91, 90, 98, 99), (92, 91, 99, 100), (97, 96, 104, 105), (98, 97, 105, 106), (99, 98, 106, 107), (100, 99, 107, 108), (101, 100, 108, 109), (102, 101, 109, 110), (103, 102, 110, 111), (120, 103, 111), (109, 108, 116, 117), (110, 109, 117, 118), (111, 110, 118, 119), (120, 111, 119), (105, 104, 112, 113), (106, 105, 113, 114), (107, 106, 114, 115), (108, 107, 115, 116), (114, 113, 122, 123), (115, 114, 123, 124), (116, 115, 124, 125), (117, 116, 125, 126), (118, 117, 126, 127), (119, 118, 127, 128), (120, 119, 128), (113, 112, 121, 122), (127, 126, 5, 6), (128, 127, 6, 7), (120, 128, 7), (122, 121, 0, 1), (123, 122, 1, 2), (124, 123, 2, 3), (125, 124, 3, 4), (126, 125, 4, 5), (56, 48, 135, 136), (121, 112, 143, 144), (104, 96, 141, 142), (24, 16, 131, 132), (40, 32, 133, 134), (88, 80, 139, 140), (8, 0, 129, 130), (96, 88, 140, 141), (64, 56, 136, 137), (80, 72, 138, 139), (48, 40, 134, 135), (16, 8, 130, 131), (0, 121, 144, 129), (112, 104, 142, 143), (32, 24, 132, 133), (72, 64, 137, 138), (142, 141, 157, 158), (135, 134, 150, 151), (143, 142, 158, 159), (136, 135, 151, 152), (144, 143, 159, 160), (137, 136, 152, 153), (130, 129, 145, 146), (129, 144, 160, 145), (138, 137, 153, 154), (131, 130, 146, 147), (139, 138, 154, 155), (132, 131, 147, 148), (140, 139, 155, 156), (133, 132, 148, 149), (141, 140, 156, 157), (134, 133, 149, 150), (164, 163, 171, 172), (165, 164, 172, 173), (166, 165, 173, 174), (167, 166, 174, 175), (168, 167, 175, 176), (161, 273, 169), (162, 161, 169, 170), (163, 162, 170, 171), (170, 169, 177, 178), (171, 170, 178, 179), (172, 171, 179, 180), (173, 172, 180, 181), (174, 173, 181, 182), (175, 174, 182, 183), (176, 175, 183, 184), (169, 273, 177), (182, 181, 189, 190), (183, 182, 190, 191), (184, 183, 191, 192), (177, 273, 185), (178, 177, 185, 186), (179, 178, 186, 187), (180, 179, 187, 188), (181, 180, 188, 189), (187, 186, 194, 195), (188, 187, 195, 196), (189, 188, 196, 197), (190, 189, 197, 198), (191, 190, 198, 199), (192, 191, 199, 200), (185, 273, 193), (186, 185, 193, 194), (199, 198, 206, 207), (200, 199, 207, 208), (193, 273, 201), (194, 193, 201, 202), (195, 194, 202, 203), (196, 195, 203, 204), (197, 196, 204, 205), (198, 197, 205, 206), (204, 203, 211, 212), (205, 204, 212, 213), (206, 205, 213, 214), (207, 206, 214, 215), (208, 207, 215, 216), (201, 273, 209), (202, 201, 209, 210), (203, 202, 210, 211), (216, 215, 223, 224), (209, 273, 217), (210, 209, 217, 218), (211, 210, 218, 219), (212, 211, 219, 220), (213, 212, 220, 221), (214, 213, 221, 222), (215, 214, 222, 223), (220, 219, 227, 228), (221, 220, 228, 229), (222, 221, 229, 230), (223, 222, 230, 231), (224, 223, 231, 232), (217, 273, 225), (218, 217, 225, 226), (219, 218, 226, 227), (232, 231, 239, 240), (225, 273, 233), (226, 225, 233, 234), (227, 226, 234, 235), (228, 227, 235, 236), (229, 228, 236, 237), (230, 229, 237, 238), (231, 230, 238, 239), (237, 236, 244, 245), (238, 237, 245, 246), (239, 238, 246, 247), (240, 239, 247, 248), (233, 273, 241), (234, 233, 241, 242), (235, 234, 242, 243), (236, 235, 243, 244), (241, 273, 249), (242, 241, 249, 250), (243, 242, 250, 251), (244, 243, 251, 252), (245, 244, 252, 253), (246, 245, 253, 254), (247, 246, 254, 255), (248, 247, 255, 256), (253, 252, 260, 261), (254, 253, 261, 262), (255, 254, 262, 263), (256, 255, 263, 264), (249, 273, 257), (250, 249, 257, 258), (251, 250, 258, 259), (252, 251, 259, 260), (258, 257, 265, 266), (259, 258, 266, 267), (260, 259, 267, 268), (261, 260, 268, 269), (262, 261, 269, 270), (263, 262, 270, 271), (264, 263, 271, 272), (257, 273, 265), (270, 269, 278, 279), (271, 270, 279, 280), (272, 271, 280, 281), (265, 273, 274), (266, 265, 274, 275), (267, 266, 275, 276), (268, 267, 276, 277), (269, 268, 277, 278), (276, 275, 283, 284), (277, 276, 284, 285), (278, 277, 285, 286), (279, 278, 286, 287), (280, 279, 287, 288), (281, 280, 288, 289), (274, 273, 282), (275, 274, 282, 283), (288, 287, 166, 167), (289, 288, 167, 168), (282, 273, 161), (283, 282, 161, 162), (284, 283, 162, 163), (285, 284, 163, 164), (286, 285, 164, 165), (287, 286, 165, 166), (153, 232, 240, 154), (154, 240, 248, 155), (156, 155, 248, 256), (156, 256, 264, 157), (158, 157, 264, 272), (158, 272, 281, 159), (159, 281, 289, 160), (160, 289, 168, 145), (145, 168, 176, 146), (146, 176, 184, 147), (147, 184, 192, 148), (148, 192, 200, 149), (149, 200, 208, 150), (150, 208, 216, 151), (151, 216, 224, 152), (152, 224, 232, 153), (290, 291, 293, 292), (292, 293, 295, 294), (294, 295, 297, 296), (296, 297, 299, 298), (298, 299, 301, 300), (300, 301, 303, 302), (302, 303, 305, 304), (304, 305, 291, 290)])
me_sphere.polygons.foreach_set('material_index', [0, 0, 0, 0, 0, 0, 0, 0, 0, 0, 0, 0, 0, 0, 0, 0, 0, 0, 0, 0, 0, 0, 0, 0, 0, 0, 0, 0, 0, 0, 0, 0, 0, 0, 0, 0, 0, 0, 0, 0, 0, 0, 0, 0, 0, 0, 0, 0, 0, 0, 0, 0, 0, 0, 0, 0, 0, 0, 0, 0, 0, 0, 0, 0, 0, 0, 0, 0, 0, 0, 0, 0, 0, 0, 0, 0, 0, 0, 0, 0, 0, 0, 0, 0, 0, 0, 0, 0, 0, 0, 0, 0, 0, 0, 0, 0, 0, 0, 0, 0, 0, 0, 0, 0, 0, 0, 0, 0, 0, 0, 0, 0, 0, 0, 0, 0, 0, 0, 0, 0, 0, 0, 0, 0, 0, 0, 0, 0, 0, 0, 0, 0, 0, 0, 0, 0, 0, 0, 0, 0, 0, 0, 0, 1, 1, 1, 1, 1, 1, 1, 1, 1, 1, 1, 1, 1, 1, 1, 1, 0, 0, 0, 0, 0, 0, 0, 0, 0, 0, 0, 0, 0, 0, 0, 0, 0, 0, 0, 0, 0, 0, 0, 0, 0, 0, 0, 0, 0, 0, 0, 0, 0, 0, 0, 0, 0, 0, 0, 0, 0, 0, 0, 0, 0, 0, 0, 0, 0, 0, 0, 0, 0, 0, 0, 0, 0, 0, 0, 0, 0, 0, 0, 0, 0, 0, 0, 0, 0, 0, 0, 0, 0, 0, 0, 0, 0, 0, 0, 0, 0, 0, 0, 0, 0, 0, 0, 0, 0, 0, 0, 0, 0, 0, 0, 0, 0, 0, 0, 0, 0, 0, 0, 0, 0, 0, 0, 0, 0, 0, 0, 0, 0, 0, 0, 0, 0, 0, 0, 0, 0, 0, 0, 0, 0, 0, 0, 0, 0, 0, 0, 0, 0, 0, 0, 0, 0, 0, 0, 0, 0, 0, 0, 0, 0, 0, 0, 0, 0, 0, 0, 0])
_uv = me_sphere.uv_layers.new(name='UVMap')
_uv.uv.foreach_set('vector', [0.5165, 0.7533, 0.4991, 0.7568, 0.4987, 0.7057, 0.5162, 0.7092, 0.5358, 0.7494, 0.5165, 0.7533, 0.5162, 0.7092, 0.5354, 0.713, 0.5568, 0.7451, 0.5358, 0.7494, 0.5354, 0.713, 0.5565, 0.717, 0.5793, 0.7404, 0.5568, 0.7451, 0.5565, 0.717, 0.5791, 0.7213, 0.603, 0.7354, 0.5793, 0.7404, 0.5791, 0.7213, 0.6028, 0.7258, 0.3172, 0.7359, 0.3228, 0.7077, 0.3332, 0.712, 0.483, 0.7599, 0.4668, 0.763, 0.4665, 0.6991, 0.4826, 0.7025, 0.4991, 0.7568, 0.483, 0.7599, 0.4826, 0.7025, 0.4987, 0.7057, 0.4987, 0.7057, 0.4826, 0.7025, 0.5043, 0.6493, 0.5179, 0.6584, 0.5162, 0.7092, 0.4987, 0.7057, 0.5179, 0.6584, 0.5327, 0.6683, 0.5354, 0.713, 0.5162, 0.7092, 0.5327, 0.6683, 0.5491, 0.6792, 0.5565, 0.717, 0.5354, 0.713, 0.5491, 0.6792, 0.567, 0.691, 0.5791, 0.7213, 0.5565, 0.717, 0.567, 0.691, 0.5862, 0.7036, 0.6028, 0.7258, 0.5791, 0.7213, 0.5862, 0.7036, 0.6064, 0.7168, 0.3172, 0.7359, 0.3332, 0.712, 0.3412, 0.7199, 0.4826, 0.7025, 0.4665, 0.6991, 0.4907, 0.64, 0.5043, 0.6493, 0.5862, 0.7036, 0.567, 0.691, 0.5866, 0.6709, 0.5995, 0.69, 0.6064, 0.7168, 0.5862, 0.7036, 0.5995, 0.69, 0.6132, 0.7099, 0.3172, 0.7359, 0.3412, 0.7199, 0.3455, 0.7303, 0.5043, 0.6493, 0.4907, 0.64, 0.5357, 0.5947, 0.5447, 0.6084, 0.5179, 0.6584, 0.5043, 0.6493, 0.5447, 0.6084, 0.5538, 0.6221, 0.5327, 0.6683, 0.5179, 0.6584, 0.5538, 0.6221, 0.5636, 0.6369, 0.5491, 0.6792, 0.5327, 0.6683, 0.5636, 0.6369, 0.5746, 0.6532, 0.567, 0.691, 0.5491, 0.6792, 0.5746, 0.6532, 0.5866, 0.6709, 0.5538, 0.6221, 0.5447, 0.6084, 0.5976, 0.5862, 0.6008, 0.6022, 0.5636, 0.6369, 0.5538, 0.6221, 0.6008, 0.6022, 0.6042, 0.6197, 0.5746, 0.6532, 0.5636, 0.6369, 0.6042, 0.6197, 0.6081, 0.6389, 0.5866, 0.6709, 0.5746, 0.6532, 0.6081, 0.6389, 0.6124, 0.6599, 0.5995, 0.69, 0.5866, 0.6709, 0.6124, 0.6599, 0.6171, 0.6825, 0.6132, 0.7099, 0.5995, 0.69, 0.6171, 0.6825, 0.622, 0.7061, 0.3172, 0.7359, 0.3455, 0.7303, 0.3455, 0.7416, 0.5447, 0.6084, 0.5357, 0.5947, 0.5946, 0.57, 0.5976, 0.5862, 0.6171, 0.6825, 0.6124, 0.6599, 0.6405, 0.6596, 0.6362, 0.6822, 0.622, 0.7061, 0.6171, 0.6825, 0.6362, 0.6822, 0.6317, 0.706, 0.3172, 0.7359, 0.3455, 0.7416, 0.3412, 0.7519, 0.5976, 0.5862, 0.5946, 0.57, 0.6584, 0.5697, 0.655, 0.5858, 0.6008, 0.6022, 0.5976, 0.5862, 0.655, 0.5858, 0.6518, 0.6019, 0.6042, 0.6197, 0.6008, 0.6022, 0.6518, 0.6019, 0.6483, 0.6193, 0.6081, 0.6389, 0.6042, 0.6197, 0.6483, 0.6193, 0.6445, 0.6386, 0.6124, 0.6599, 0.6081, 0.6389, 0.6445, 0.6386, 0.6405, 0.6596, 0.6483, 0.6193, 0.6518, 0.6019, 0.6991, 0.6211, 0.6892, 0.6359, 0.6445, 0.6386, 0.6483, 0.6193, 0.6892, 0.6359, 0.6783, 0.6522, 0.6405, 0.6596, 0.6445, 0.6386, 0.6783, 0.6522, 0.6665, 0.6701, 0.6362, 0.6822, 0.6405, 0.6596, 0.6665, 0.6701, 0.6539, 0.6893, 0.6317, 0.706, 0.6362, 0.6822, 0.6539, 0.6893, 0.6407, 0.7095, 0.3172, 0.7359, 0.3412, 0.7519, 0.3332, 0.7599, 0.655, 0.5858, 0.6584, 0.5697, 0.7175, 0.5939, 0.7082, 0.6075, 0.6518, 0.6019, 0.655, 0.5858, 0.7082, 0.6075, 0.6991, 0.6211, 0.6407, 0.7095, 0.6539, 0.6893, 0.6675, 0.7027, 0.6476, 0.7163, 0.3172, 0.7359, 0.3332, 0.7599, 0.3228, 0.7642, 0.7082, 0.6075, 0.7175, 0.5939, 0.7628, 0.6388, 0.749, 0.6478, 0.6991, 0.6211, 0.7082, 0.6075, 0.749, 0.6478, 0.7354, 0.6569, 0.6892, 0.6359, 0.6991, 0.6211, 0.7354, 0.6569, 0.7206, 0.6668, 0.6783, 0.6522, 0.6892, 0.6359, 0.7206, 0.6668, 0.7043, 0.6777, 0.6665, 0.6701, 0.6783, 0.6522, 0.7043, 0.6777, 0.6866, 0.6897, 0.6539, 0.6893, 0.6665, 0.6701, 0.6866, 0.6897, 0.6675, 0.7027, 0.7043, 0.6777, 0.7206, 0.6668, 0.7378, 0.7074, 0.7186, 0.7112, 0.6866, 0.6897, 0.7043, 0.6777, 0.7186, 0.7112, 0.6976, 0.7155, 0.6675, 0.7027, 0.6866, 0.6897, 0.6976, 0.7155, 0.675, 0.7202, 0.6476, 0.7163, 0.6675, 0.7027, 0.675, 0.7202, 0.6514, 0.7252, 0.3172, 0.7359, 0.3228, 0.7642, 0.3116, 0.7642, 0.749, 0.6478, 0.7628, 0.6388, 0.7875, 0.6977, 0.7713, 0.7008, 0.7354, 0.6569, 0.749, 0.6478, 0.7713, 0.7008, 0.7553, 0.7039, 0.7206, 0.6668, 0.7354, 0.6569, 0.7553, 0.7039, 0.7378, 0.7074, 0.3172, 0.7359, 0.3116, 0.7642, 0.3012, 0.7599, 0.7713, 0.7008, 0.7875, 0.6977, 0.7878, 0.7615, 0.7716, 0.7582, 0.7553, 0.7039, 0.7713, 0.7008, 0.7716, 0.7582, 0.7556, 0.7549, 0.7378, 0.7074, 0.7553, 0.7039, 0.7556, 0.7549, 0.7382, 0.7515, 0.7186, 0.7112, 0.7378, 0.7074, 0.7382, 0.7515, 0.7189, 0.7477, 0.6976, 0.7155, 0.7186, 0.7112, 0.7189, 0.7477, 0.6979, 0.7436, 0.675, 0.7202, 0.6976, 0.7155, 0.6979, 0.7436, 0.6753, 0.7393, 0.6514, 0.7252, 0.675, 0.7202, 0.6753, 0.7393, 0.6515, 0.7348, 0.7189, 0.7477, 0.7382, 0.7515, 0.7216, 0.7923, 0.7053, 0.7814, 0.6979, 0.7436, 0.7189, 0.7477, 0.7053, 0.7814, 0.6874, 0.7696, 0.6753, 0.7393, 0.6979, 0.7436, 0.6874, 0.7696, 0.6682, 0.757, 0.6515, 0.7348, 0.6753, 0.7393, 0.6682, 0.757, 0.648, 0.7438, 0.3172, 0.7359, 0.3012, 0.7599, 0.2933, 0.7519, 0.7716, 0.7582, 0.7878, 0.7615, 0.7636, 0.8206, 0.75, 0.8113, 0.7556, 0.7549, 0.7716, 0.7582, 0.75, 0.8113, 0.7364, 0.8022, 0.7382, 0.7515, 0.7556, 0.7549, 0.7364, 0.8022, 0.7216, 0.7923, 0.3172, 0.7359, 0.2933, 0.7519, 0.2889, 0.7416, 0.75, 0.8113, 0.7636, 0.8206, 0.7187, 0.8659, 0.7096, 0.8521, 0.7364, 0.8022, 0.75, 0.8113, 0.7096, 0.8521, 0.7006, 0.8385, 0.7216, 0.7923, 0.7364, 0.8022, 0.7006, 0.8385, 0.6907, 0.8237, 0.7053, 0.7814, 0.7216, 0.7923, 0.6907, 0.8237, 0.6798, 0.8074, 0.6874, 0.7696, 0.7053, 0.7814, 0.6798, 0.8074, 0.6678, 0.7897, 0.648, 0.7438, 0.6682, 0.757, 0.6548, 0.7707, 0.6412, 0.7507, 0.6678, 0.7897, 0.6798, 0.8074, 0.6463, 0.8217, 0.642, 0.8007, 0.6548, 0.7707, 0.6678, 0.7897, 0.642, 0.8007, 0.6373, 0.7782, 0.6412, 0.7507, 0.6548, 0.7707, 0.6373, 0.7782, 0.6323, 0.7546, 0.3172, 0.7359, 0.2889, 0.7416, 0.2889, 0.7303, 0.7096, 0.8521, 0.7187, 0.8659, 0.6599, 0.8906, 0.6568, 0.8744, 0.7006, 0.8385, 0.7096, 0.8521, 0.6568, 0.8744, 0.6536, 0.8584, 0.6907, 0.8237, 0.7006, 0.8385, 0.6536, 0.8584, 0.6501, 0.8409, 0.6798, 0.8074, 0.6907, 0.8237, 0.6501, 0.8409, 0.6463, 0.8217, 0.6568, 0.8744, 0.6599, 0.8906, 0.5961, 0.8909, 0.5994, 0.8748, 0.6536, 0.8584, 0.6568, 0.8744, 0.5994, 0.8748, 0.6026, 0.8588, 0.6501, 0.8409, 0.6536, 0.8584, 0.6026, 0.8588, 0.6061, 0.8413, 0.6463, 0.8217, 0.6501, 0.8409, 0.6061, 0.8413, 0.6098, 0.8221, 0.642, 0.8007, 0.6463, 0.8217, 0.6098, 0.8221, 0.6139, 0.801, 0.6373, 0.7782, 0.642, 0.8007, 0.6139, 0.801, 0.6182, 0.7784, 0.6323, 0.7546, 0.6373, 0.7782, 0.6182, 0.7784, 0.6227, 0.7547, 0.3172, 0.7359, 0.2889, 0.7303, 0.2933, 0.7199, 0.6139, 0.801, 0.6098, 0.8221, 0.576, 0.8084, 0.5879, 0.7905, 0.6182, 0.7784, 0.6139, 0.801, 0.5879, 0.7905, 0.6005, 0.7713, 0.6227, 0.7547, 0.6182, 0.7784, 0.6005, 0.7713, 0.6137, 0.7511, 0.3172, 0.7359, 0.2933, 0.7199, 0.3012, 0.712, 0.5994, 0.8748, 0.5961, 0.8909, 0.5371, 0.8669, 0.5463, 0.8532, 0.6026, 0.8588, 0.5994, 0.8748, 0.5463, 0.8532, 0.5552, 0.8397, 0.6061, 0.8413, 0.6026, 0.8588, 0.5552, 0.8397, 0.5652, 0.8248, 0.6098, 0.8221, 0.6061, 0.8413, 0.5652, 0.8248, 0.576, 0.8084, 0.5552, 0.8397, 0.5463, 0.8532, 0.5054, 0.8129, 0.519, 0.8037, 0.5652, 0.8248, 0.5552, 0.8397, 0.519, 0.8037, 0.5338, 0.7938, 0.576, 0.8084, 0.5652, 0.8248, 0.5338, 0.7938, 0.5501, 0.7829, 0.5879, 0.7905, 0.576, 0.8084, 0.5501, 0.7829, 0.5678, 0.7709, 0.6005, 0.7713, 0.5879, 0.7905, 0.5678, 0.7709, 0.5868, 0.758, 0.6137, 0.7511, 0.6005, 0.7713, 0.5868, 0.758, 0.6068, 0.7443, 0.3172, 0.7359, 0.3012, 0.712, 0.3116, 0.7077, 0.5463, 0.8532, 0.5371, 0.8669, 0.4916, 0.822, 0.5054, 0.8129, 0.5868, 0.758, 0.5678, 0.7709, 0.5568, 0.7451, 0.5793, 0.7404, 0.6068, 0.7443, 0.5868, 0.758, 0.5793, 0.7404, 0.603, 0.7354, 0.3172, 0.7359, 0.3116, 0.7077, 0.3228, 0.7077, 0.5054, 0.8129, 0.4916, 0.822, 0.4668, 0.763, 0.483, 0.7599, 0.519, 0.8037, 0.5054, 0.8129, 0.483, 0.7599, 0.4991, 0.7568, 0.5338, 0.7938, 0.519, 0.8037, 0.4991, 0.7568, 0.5165, 0.7533, 0.5501, 0.7829, 0.5338, 0.7938, 0.5165, 0.7533, 0.5358, 0.7494, 0.5678, 0.7709, 0.5501, 0.7829, 0.5358, 0.7494, 0.5568, 0.7451, 0.7628, 0.6388, 0.7175, 0.5939, 0.7313, 0.5745, 0.783, 0.6262, 0.4916, 0.822, 0.5371, 0.8669, 0.5233, 0.8863, 0.4714, 0.8347, 0.5961, 0.8909, 0.6599, 0.8906, 0.6638, 0.914, 0.5908, 0.9141, 0.5357, 0.5947, 0.4907, 0.64, 0.4713, 0.6261, 0.523, 0.5744, 0.6584, 0.5697, 0.5946, 0.57, 0.5906, 0.5465, 0.6638, 0.5465, 0.7187, 0.8659, 0.7636, 0.8206, 0.783, 0.8344, 0.7313, 0.8861, 0.4665, 0.6991, 0.4668, 0.763, 0.4432, 0.767, 0.4432, 0.6937, 0.6599, 0.8906, 0.7187, 0.8659, 0.7313, 0.8861, 0.6638, 0.914, 0.7875, 0.6977, 0.7628, 0.6388, 0.783, 0.6262, 0.811, 0.6938, 0.7636, 0.8206, 0.7878, 0.7615, 0.811, 0.7669, 0.783, 0.8344, 0.7175, 0.5939, 0.6584, 0.5697, 0.6638, 0.5465, 0.7313, 0.5745, 0.4907, 0.64, 0.4665, 0.6991, 0.4432, 0.6937, 0.4713, 0.6261, 0.4668, 0.763, 0.4916, 0.822, 0.4714, 0.8347, 0.4432, 0.767, 0.5371, 0.8669, 0.5961, 0.8909, 0.5908, 0.9141, 0.5233, 0.8863, 0.5946, 0.57, 0.5357, 0.5947, 0.523, 0.5744, 0.5906, 0.5465, 0.7878, 0.7615, 0.7875, 0.6977, 0.811, 0.6938, 0.811, 0.7669, 0.1799, 0.5723, 0.2246, 0.5482, 0.2914, 0.6455, 0.2244, 0.6815, 0.3148, 0.2788, 0.2936, 0.2328, 0.3949, 0.1723, 0.4266, 0.2414, 0.1312, 0.5862, 0.1799, 0.5723, 0.2244, 0.6815, 0.1513, 0.7025, 0.3256, 0.3284, 0.3148, 0.2788, 0.4266, 0.2414, 0.4429, 0.3157, 0.08059, 0.5894, 0.1312, 0.5862, 0.1513, 0.7025, 0.07537, 0.7073, 0.3256, 0.3791, 0.3256, 0.3284, 0.4429, 0.3157, 0.4429, 0.3918, 0.1312, 0.1212, 0.08059, 0.118, 0.07537, 0.0001823, 0.1513, 0.005001, 0.03047, 0.5818, 0.08059, 0.5894, 0.07537, 0.7073, 0.0001823, 0.6958, 0.3148, 0.4286, 0.3256, 0.3791, 0.4429, 0.3918, 0.4266, 0.4661, 0.1799, 0.1352, 0.1312, 0.1212, 0.1513, 0.005001, 0.2244, 0.02593, 0.2936, 0.4747, 0.3148, 0.4286, 0.4266, 0.4661, 0.3949, 0.5352, 0.2246, 0.1592, 0.1799, 0.1352, 0.2244, 0.02593, 0.2914, 0.062, 0.2631, 0.5152, 0.2936, 0.4747, 0.3949, 0.5352, 0.3491, 0.5959, 0.2631, 0.1923, 0.2246, 0.1592, 0.2914, 0.062, 0.3491, 0.1115, 0.2246, 0.5482, 0.2631, 0.5152, 0.3491, 0.5959, 0.2914, 0.6455, 0.2936, 0.2328, 0.2631, 0.1923, 0.3491, 0.1115, 0.3949, 0.1723, 0.8096, 0.4012, 0.7916, 0.3749, 0.8223, 0.3433, 0.8491, 0.361, 0.8251, 0.4238, 0.8096, 0.4012, 0.8491, 0.361, 0.8721, 0.3763, 0.8378, 0.4426, 0.8251, 0.4238, 0.8721, 0.3763, 0.8911, 0.3891, 0.8478, 0.4577, 0.8378, 0.4426, 0.8911, 0.3891, 0.9063, 0.3994, 0.8565, 0.4708, 0.8478, 0.4577, 0.9063, 0.3994, 0.9194, 0.4084, 0.7494, 0.3142, 0.7265, 0.2815, 0.7601, 0.303, 0.7713, 0.3456, 0.7494, 0.3142, 0.7601, 0.303, 0.7924, 0.3238, 0.7916, 0.3749, 0.7713, 0.3456, 0.7924, 0.3238, 0.8223, 0.3433, 0.7924, 0.3238, 0.7601, 0.303, 0.7659, 0.2886, 0.8037, 0.2956, 0.8223, 0.3433, 0.7924, 0.3238, 0.8037, 0.2956, 0.839, 0.3023, 0.8491, 0.361, 0.8223, 0.3433, 0.839, 0.3023, 0.8706, 0.3085, 0.8721, 0.3763, 0.8491, 0.361, 0.8706, 0.3085, 0.898, 0.3141, 0.8911, 0.3891, 0.8721, 0.3763, 0.898, 0.3141, 0.9206, 0.3187, 0.9063, 0.3994, 0.8911, 0.3891, 0.9206, 0.3187, 0.9387, 0.3226, 0.9194, 0.4084, 0.9063, 0.3994, 0.9387, 0.3226, 0.9544, 0.326, 0.7601, 0.303, 0.7265, 0.2815, 0.7659, 0.2886, 0.9206, 0.3187, 0.898, 0.3141, 0.8983, 0.2461, 0.9211, 0.2418, 0.9387, 0.3226, 0.9206, 0.3187, 0.9211, 0.2418, 0.9395, 0.2384, 0.9544, 0.326, 0.9387, 0.3226, 0.9395, 0.2384, 0.9555, 0.2356, 0.7659, 0.2886, 0.7265, 0.2815, 0.7656, 0.273, 0.8037, 0.2956, 0.7659, 0.2886, 0.7656, 0.273, 0.8034, 0.265, 0.839, 0.3023, 0.8037, 0.2956, 0.8034, 0.265, 0.8388, 0.2577, 0.8706, 0.3085, 0.839, 0.3023, 0.8388, 0.2577, 0.8707, 0.2514, 0.898, 0.3141, 0.8706, 0.3085, 0.8707, 0.2514, 0.8983, 0.2461, 0.8388, 0.2577, 0.8034, 0.265, 0.7914, 0.2367, 0.8215, 0.2164, 0.8707, 0.2514, 0.8388, 0.2577, 0.8215, 0.2164, 0.8488, 0.1982, 0.8983, 0.2461, 0.8707, 0.2514, 0.8488, 0.1982, 0.8724, 0.1827, 0.9211, 0.2418, 0.8983, 0.2461, 0.8724, 0.1827, 0.8921, 0.1699, 0.9395, 0.2384, 0.9211, 0.2418, 0.8921, 0.1699, 0.908, 0.1596, 0.9555, 0.2356, 0.9395, 0.2384, 0.908, 0.1596, 0.9218, 0.1508, 0.7656, 0.273, 0.7265, 0.2815, 0.7594, 0.2586, 0.8034, 0.265, 0.7656, 0.273, 0.7594, 0.2586, 0.7914, 0.2367, 0.908, 0.1596, 0.8921, 0.1699, 0.8373, 0.114, 0.8482, 0.09834, 0.9218, 0.1508, 0.908, 0.1596, 0.8482, 0.09834, 0.8576, 0.08479, 0.7594, 0.2586, 0.7265, 0.2815, 0.7482, 0.2477, 0.7914, 0.2367, 0.7594, 0.2586, 0.7482, 0.2477, 0.7694, 0.215, 0.8215, 0.2164, 0.7914, 0.2367, 0.7694, 0.215, 0.7896, 0.1846, 0.8488, 0.1982, 0.8215, 0.2164, 0.7896, 0.1846, 0.8079, 0.1572, 0.8724, 0.1827, 0.8488, 0.1982, 0.8079, 0.1572, 0.8239, 0.1335, 0.8921, 0.1699, 0.8724, 0.1827, 0.8239, 0.1335, 0.8373, 0.114, 0.8079, 0.1572, 0.7896, 0.1846, 0.7475, 0.1674, 0.754, 0.1348, 0.8239, 0.1335, 0.8079, 0.1572, 0.754, 0.1348, 0.7597, 0.1065, 0.8373, 0.114, 0.8239, 0.1335, 0.7597, 0.1065, 0.7646, 0.08312, 0.8482, 0.09834, 0.8373, 0.114, 0.7646, 0.08312, 0.7687, 0.06427, 0.8576, 0.08479, 0.8482, 0.09834, 0.7687, 0.06427, 0.7723, 0.04796, 0.7482, 0.2477, 0.7265, 0.2815, 0.7335, 0.2419, 0.7694, 0.215, 0.7482, 0.2477, 0.7335, 0.2419, 0.7406, 0.2034, 0.7896, 0.1846, 0.7694, 0.215, 0.7406, 0.2034, 0.7475, 0.1674, 0.7723, 0.04796, 0.7687, 0.06427, 0.6812, 0.06342, 0.6781, 0.04676, 0.7335, 0.2419, 0.7265, 0.2815, 0.7178, 0.2422, 0.7406, 0.2034, 0.7335, 0.2419, 0.7178, 0.2422, 0.7095, 0.2039, 0.7475, 0.1674, 0.7406, 0.2034, 0.7095, 0.2039, 0.7018, 0.1677, 0.754, 0.1348, 0.7475, 0.1674, 0.7018, 0.1677, 0.6951, 0.1349, 0.7597, 0.1065, 0.754, 0.1348, 0.6951, 0.1349, 0.6894, 0.1064, 0.7646, 0.08312, 0.7597, 0.1065, 0.6894, 0.1064, 0.6848, 0.08262, 0.7687, 0.06427, 0.7646, 0.08312, 0.6848, 0.08262, 0.6812, 0.06342, 0.6951, 0.1349, 0.7018, 0.1677, 0.6596, 0.186, 0.6405, 0.1583, 0.6894, 0.1064, 0.6951, 0.1349, 0.6405, 0.1583, 0.6239, 0.134, 0.6848, 0.08262, 0.6894, 0.1064, 0.6239, 0.134, 0.6101, 0.1137, 0.6812, 0.06342, 0.6848, 0.08262, 0.6101, 0.1137, 0.599, 0.09724, 0.6781, 0.04676, 0.6812, 0.06342, 0.599, 0.09724, 0.5895, 0.08285, 0.7178, 0.2422, 0.7265, 0.2815, 0.7033, 0.2485, 0.7095, 0.2039, 0.7178, 0.2422, 0.7033, 0.2485, 0.6808, 0.2164, 0.7018, 0.1677, 0.7095, 0.2039, 0.6808, 0.2164, 0.6596, 0.186, 0.5895, 0.08285, 0.599, 0.09724, 0.5366, 0.1625, 0.5218, 0.1533, 0.7033, 0.2485, 0.7265, 0.2815, 0.6925, 0.26, 0.6808, 0.2164, 0.7033, 0.2485, 0.6925, 0.26, 0.6593, 0.2391, 0.6596, 0.186, 0.6808, 0.2164, 0.6593, 0.2391, 0.6279, 0.2194, 0.6405, 0.1583, 0.6596, 0.186, 0.6279, 0.2194, 0.5993, 0.2016, 0.6239, 0.134, 0.6405, 0.1583, 0.5993, 0.2016, 0.5744, 0.186, 0.6101, 0.1137, 0.6239, 0.134, 0.5744, 0.186, 0.5535, 0.173, 0.599, 0.09724, 0.6101, 0.1137, 0.5535, 0.173, 0.5366, 0.1625, 0.5744, 0.186, 0.5993, 0.2016, 0.579, 0.2574, 0.5503, 0.2531, 0.5535, 0.173, 0.5744, 0.186, 0.5503, 0.2531, 0.5265, 0.2497, 0.5366, 0.1625, 0.5535, 0.173, 0.5265, 0.2497, 0.5072, 0.247, 0.5218, 0.1533, 0.5366, 0.1625, 0.5072, 0.247, 0.4905, 0.2447, 0.6925, 0.26, 0.7265, 0.2815, 0.6869, 0.2747, 0.6593, 0.2391, 0.6925, 0.26, 0.6869, 0.2747, 0.6483, 0.2683, 0.6279, 0.2194, 0.6593, 0.2391, 0.6483, 0.2683, 0.612, 0.2625, 0.5993, 0.2016, 0.6279, 0.2194, 0.612, 0.2625, 0.579, 0.2574, 0.6869, 0.2747, 0.7265, 0.2815, 0.6874, 0.2904, 0.6483, 0.2683, 0.6869, 0.2747, 0.6874, 0.2904, 0.6495, 0.2993, 0.612, 0.2625, 0.6483, 0.2683, 0.6495, 0.2993, 0.614, 0.3079, 0.579, 0.2574, 0.612, 0.2625, 0.614, 0.3079, 0.582, 0.3158, 0.5503, 0.2531, 0.579, 0.2574, 0.582, 0.3158, 0.5542, 0.3229, 0.5265, 0.2497, 0.5503, 0.2531, 0.5542, 0.3229, 0.5312, 0.3287, 0.5072, 0.247, 0.5265, 0.2497, 0.5312, 0.3287, 0.5127, 0.3334, 0.4905, 0.2447, 0.5072, 0.247, 0.5127, 0.3334, 0.4967, 0.3375, 0.5542, 0.3229, 0.582, 0.3158, 0.6069, 0.3681, 0.5843, 0.385, 0.5312, 0.3287, 0.5542, 0.3229, 0.5843, 0.385, 0.5656, 0.3991, 0.5127, 0.3334, 0.5312, 0.3287, 0.5656, 0.3991, 0.5505, 0.4104, 0.4967, 0.3375, 0.5127, 0.3334, 0.5505, 0.4104, 0.5375, 0.4203, 0.6874, 0.2904, 0.7265, 0.2815, 0.6938, 0.3047, 0.6495, 0.2993, 0.6874, 0.2904, 0.6938, 0.3047, 0.6624, 0.3273, 0.614, 0.3079, 0.6495, 0.2993, 0.6624, 0.3273, 0.6331, 0.3487, 0.582, 0.3158, 0.614, 0.3079, 0.6331, 0.3487, 0.6069, 0.3681, 0.6624, 0.3273, 0.6938, 0.3047, 0.7052, 0.3153, 0.6849, 0.3481, 0.6331, 0.3487, 0.6624, 0.3273, 0.6849, 0.3481, 0.6662, 0.3787, 0.6069, 0.3681, 0.6331, 0.3487, 0.6662, 0.3787, 0.6496, 0.4063, 0.5843, 0.385, 0.6069, 0.3681, 0.6496, 0.4063, 0.6354, 0.4302, 0.5656, 0.3991, 0.5843, 0.385, 0.6354, 0.4302, 0.6238, 0.4499, 0.5505, 0.4104, 0.5656, 0.3991, 0.6238, 0.4499, 0.6146, 0.4658, 0.5375, 0.4203, 0.5505, 0.4104, 0.6146, 0.4658, 0.6066, 0.4797, 0.6938, 0.3047, 0.7265, 0.2815, 0.7052, 0.3153, 0.6238, 0.4499, 0.6354, 0.4302, 0.6983, 0.4524, 0.6948, 0.4747, 0.6146, 0.4658, 0.6238, 0.4499, 0.6948, 0.4747, 0.692, 0.4925, 0.6066, 0.4797, 0.6146, 0.4658, 0.692, 0.4925, 0.6897, 0.5078, 0.7052, 0.3153, 0.7265, 0.2815, 0.7197, 0.3209, 0.6849, 0.3481, 0.7052, 0.3153, 0.7197, 0.3209, 0.7133, 0.3587, 0.6662, 0.3787, 0.6849, 0.3481, 0.7133, 0.3587, 0.7076, 0.3939, 0.6496, 0.4063, 0.6662, 0.3787, 0.7076, 0.3939, 0.7025, 0.4253, 0.6354, 0.4302, 0.6496, 0.4063, 0.7025, 0.4253, 0.6983, 0.4524, 0.7076, 0.3939, 0.7133, 0.3587, 0.7436, 0.3578, 0.7514, 0.3925, 0.7025, 0.4253, 0.7076, 0.3939, 0.7514, 0.3925, 0.7583, 0.4235, 0.6983, 0.4524, 0.7025, 0.4253, 0.7583, 0.4235, 0.7643, 0.4501, 0.6948, 0.4747, 0.6983, 0.4524, 0.7643, 0.4501, 0.769, 0.472, 0.692, 0.4925, 0.6948, 0.4747, 0.769, 0.472, 0.7728, 0.4896, 0.6897, 0.5078, 0.692, 0.4925, 0.7728, 0.4896, 0.776, 0.5047, 0.7197, 0.3209, 0.7265, 0.2815, 0.7352, 0.3205, 0.7133, 0.3587, 0.7197, 0.3209, 0.7352, 0.3205, 0.7436, 0.3578, 0.7728, 0.4896, 0.769, 0.472, 0.8378, 0.4426, 0.8478, 0.4577, 0.776, 0.5047, 0.7728, 0.4896, 0.8478, 0.4577, 0.8565, 0.4708, 0.7352, 0.3205, 0.7265, 0.2815, 0.7494, 0.3142, 0.7436, 0.3578, 0.7352, 0.3205, 0.7494, 0.3142, 0.7713, 0.3456, 0.7514, 0.3925, 0.7436, 0.3578, 0.7713, 0.3456, 0.7916, 0.3749, 0.7583, 0.4235, 0.7514, 0.3925, 0.7916, 0.3749, 0.8096, 0.4012, 0.7643, 0.4501, 0.7583, 0.4235, 0.8096, 0.4012, 0.8251, 0.4238, 0.769, 0.472, 0.7643, 0.4501, 0.8251, 0.4238, 0.8378, 0.4426, 0.5622, 0.04189, 0.5895, 0.08285, 0.5218, 0.1533, 0.4746, 0.1247, 0.4746, 0.1247, 0.5218, 0.1533, 0.4905, 0.2447, 0.4432, 0.2395, 0.456, 0.348, 0.4432, 0.2395, 0.4905, 0.2447, 0.4967, 0.3375, 0.456, 0.348, 0.4967, 0.3375, 0.5375, 0.4203, 0.4971, 0.451, 0.5855, 0.5188, 0.4971, 0.451, 0.5375, 0.4203, 0.6066, 0.4797, 0.5855, 0.5188, 0.6066, 0.4797, 0.6897, 0.5078, 0.6843, 0.5461, 0.6843, 0.5461, 0.6897, 0.5078, 0.776, 0.5047, 0.7848, 0.5461, 0.7848, 0.5461, 0.776, 0.5047, 0.8565, 0.4708, 0.8808, 0.5069, 0.8808, 0.5069, 0.8565, 0.4708, 0.9194, 0.4084, 0.9561, 0.433, 0.9561, 0.433, 0.9194, 0.4084, 0.9544, 0.326, 0.9982, 0.3349, 0.9982, 0.3349, 0.9544, 0.326, 0.9555, 0.2356, 0.9998, 0.2271, 0.9998, 0.2271, 0.9555, 0.2356, 0.9218, 0.1508, 0.9598, 0.1258, 0.9598, 0.1258, 0.9218, 0.1508, 0.8576, 0.08479, 0.8835, 0.04675, 0.8835, 0.04675, 0.8576, 0.08479, 0.7723, 0.04796, 0.7817, 0.002343, 0.7817, 0.002343, 0.7723, 0.04796, 0.6781, 0.04676, 0.6692, 0.0001823, 0.6692, 0.0001823, 0.6781, 0.04676, 0.5895, 0.08285, 0.5622, 0.04189, 0.2847, 0.792, 0.04232, 0.9501, 0.1439, 0.982, 0.2017, 0.7077, 0.2017, 0.7077, 0.1439, 0.982, 0.2458, 0.9508, 0.08718, 0.7077, 0.08718, 0.7077, 0.2458, 0.9508, 0.2886, 0.8518, 0.004189, 0.792, 0.004189, 0.792, 0.2886, 0.8518, 0.2452, 0.7528, 0.002704, 0.911, 0.002704, 0.911, 0.2452, 0.7528, 0.1449, 0.7126, 0.08518, 0.9962, 0.08518, 0.9962, 0.1449, 0.7126, 0.04426, 0.7521, 0.2036, 0.9963, 0.2036, 0.9963, 0.04426, 0.7521, 0.0001823, 0.8509, 0.2861, 0.911, 0.2861, 0.911, 0.0001823, 0.8509, 0.04232, 0.9501, 0.2847, 0.792])
me_sphere.materials.append(mat_wall)
me_sphere.materials.append(mat_window)
me_sphere.use_remesh_preserve_volume = False
me_sphere.use_remesh_preserve_attributes = False
me_sphere.use_mirror_vertex_groups = False
me_sphere.update()
me_cylinder_010 = bpy.data.meshes.new('Cylinder.010')
me_cylinder_010.from_pydata([(0.0, 1.0, -1.0), (0.0, 1.0, 1.0), (0.3384, 1.042, 1.0), (0.3384, 1.042, -1.0), (-0.8834, 0.4417, -1.0), (-0.809, 0.5878, -1.0), (-0.5878, 0.809, -1.0), (-0.309, 0.9511, -1.0), (0.5878, 0.809, -1.0), (0.809, 0.5878, -1.0), (0.9511, 0.309, -1.0), (1.0, -4.371e-08, -1.0), (0.9511, -0.309, -1.0), (0.9152, -0.004529, -1.0), (0.8703, 0.2787, -1.0), (0.7401, 0.5343, -1.0), (0.5373, 0.7371, -1.0), (0.2818, 0.8673, -1.0), (-0.001472, 0.9121, -1.0), (-0.2847, 0.8673, -1.0), (-0.5403, 0.7371, -1.0), (-0.7431, 0.5343, -1.0), (-0.8092, 0.4046, -1.0), (-0.309, 0.9511, 1.0), (-0.001472, 0.9121, 1.0), (0.2818, 0.8673, 1.0), (0.5373, 0.7371, 1.0), (0.7401, 0.5343, 1.0), (0.8703, 0.2787, 1.0), (0.9152, -0.004529, 1.0), (0.8703, -0.2878, 1.0), (0.7401, -0.5433, 1.0), (0.5373, -0.7461, 1.0), (0.2818, -0.8763, 1.0), (-0.001472, -0.9212, 1.0), (-3.258e-07, -1.0, 1.0), (0.309, -0.9511, 1.0), (0.5878, -0.809, 1.0), (0.809, -0.5878, 1.0), (0.9511, -0.309, 1.0), (1.0, -4.371e-08, 1.0), (0.9511, 0.309, 1.0), (0.809, 0.5878, 1.0), (0.5878, 0.809, 1.0), (-0.8834, 0.4417, 1.0), (-0.809, 0.5878, 1.0), (-0.5878, 0.809, 1.0), (-0.8128, -0.4064, -1.0), (-0.7431, -0.5433, -1.0), (-0.5403, -0.7461, -1.0), (-0.2847, -0.8763, -1.0), (-0.001472, -0.9212, -1.0), (0.2818, -0.8763, -1.0), (0.5373, -0.7461, -1.0), (0.7401, -0.5433, -1.0), (0.8703, -0.2878, -1.0), (0.809, -0.5878, -1.0), (0.5878, -0.809, -1.0), (0.309, -0.9511, -1.0), (-3.258e-07, -1.0, -1.0), (-0.309, -0.9511, -1.0), (-0.5878, -0.809, -1.0), (-0.809, -0.5878, -1.0), (-0.8834, -0.4417, -1.0), (-0.2847, 0.8673, 1.0), (-0.5403, 0.7371, 1.0), (-0.7431, 0.5343, 1.0), (-0.8092, 0.4046, 1.0), (-0.8834, -0.4417, 1.0), (-0.809, -0.5878, 1.0), (-0.5878, -0.809, 1.0), (-0.309, -0.9511, 1.0), (-0.2847, -0.8763, 1.0), (-0.5403, -0.7461, 1.0), (-0.7431, -0.5433, 1.0), (-0.8128, -0.4064, 1.0)], [], [(0, 1, 2, 3), (4, 5, 6, 7, 0, 3, 8, 9, 10, 11, 12, 13, 14, 15, 16, 17, 18, 19, 20, 21, 22), (7, 23, 1, 0), (1, 24, 25, 26, 27, 28, 29, 30, 31, 32, 33, 34, 35, 36, 37, 38, 39, 40, 41, 42, 43, 2), (3, 2, 43, 8), (44, 45, 5, 4), (5, 45, 46, 6), (6, 46, 23, 7), (8, 43, 42, 9), (9, 42, 41, 10), (10, 41, 40, 11), (11, 40, 39, 12), (47, 48, 49, 50, 51, 52, 53, 54, 55, 13, 12, 56, 57, 58, 59, 60, 61, 62, 63), (14, 13, 29, 28), (15, 14, 28, 27), (16, 15, 27, 26), (17, 16, 26, 25), (18, 17, 25, 24), (19, 18, 24, 64), (20, 19, 64, 65), (21, 20, 65, 66), (22, 21, 66, 67), (1, 23, 46, 45, 44, 67, 66, 65, 64, 24), (13, 55, 30, 29), (55, 54, 31, 30), (54, 53, 32, 31), (53, 52, 33, 32), (52, 51, 34, 33), (68, 69, 70, 71, 35, 34, 72, 73, 74, 75), (58, 36, 35, 59), (57, 37, 36, 58), (56, 38, 37, 57), (12, 39, 38, 56), (75, 74, 48, 47), (49, 48, 74, 73), (50, 49, 73, 72), (51, 50, 72, 34), (59, 35, 71, 60), (60, 71, 70, 61), (61, 70, 69, 62), (63, 62, 69, 68), (4, 22, 67, 44), (68, 75, 47, 63)])
_uv = me_cylinder_010.uv_layers.new(name='UVMap')
_uv.uv.foreach_set('vector', [0.6831, 0.362, 0.7053, 0.6752, 0.6444, 0.6782, 0.6351, 0.3753, 0.8548, 0.3458, 0.8287, 0.3501, 0.7797, 0.355, 0.7314, 0.3588, 0.6831, 0.362, 0.6351, 0.3753, 0.5854, 0.3671, 0.5371, 0.3686, 0.4888, 0.3696, 0.4395, 0.37, 0.39, 0.3695, 0.4387, 0.3554, 0.488, 0.3556, 0.5362, 0.3549, 0.5843, 0.3535, 0.6336, 0.3475, 0.6829, 0.3484, 0.731, 0.3451, 0.7792, 0.341, 0.8278, 0.336, 0.8523, 0.3317, 0.7314, 0.3588, 0.7549, 0.6718, 0.7053, 0.6752, 0.6831, 0.362, 0.2323, 0.9843, 0.2257, 0.9718, 0.2631, 0.9447, 0.2902, 0.9073, 0.3045, 0.8633, 0.3045, 0.8172, 0.2902, 0.7732, 0.2631, 0.7358, 0.2257, 0.7087, 0.1818, 0.6944, 0.1356, 0.6944, 0.09164, 0.7087, 0.08608, 0.6973, 0.134, 0.6817, 0.1844, 0.6817, 0.2323, 0.6973, 0.2731, 0.7269, 0.3027, 0.7677, 0.3183, 0.8156, 0.3183, 0.866, 0.3027, 0.9139, 0.2839, 0.9655, 0.6351, 0.3753, 0.6444, 0.6782, 0.5907, 0.6798, 0.5854, 0.3671, 0.8843, 0.6611, 0.8584, 0.6635, 0.8287, 0.3501, 0.8548, 0.3458, 0.8287, 0.3501, 0.8584, 0.6635, 0.8066, 0.6679, 0.7797, 0.355, 0.7797, 0.355, 0.8066, 0.6679, 0.7549, 0.6718, 0.7314, 0.3588, 0.5854, 0.3671, 0.5907, 0.6798, 0.5392, 0.6809, 0.5371, 0.3686, 0.5371, 0.3686, 0.5392, 0.6809, 0.4878, 0.6815, 0.4888, 0.3696, 0.4888, 0.3696, 0.4878, 0.6815, 0.4363, 0.6815, 0.4395, 0.37, 0.4395, 0.37, 0.4363, 0.6815, 0.3847, 0.6809, 0.39, 0.3695, 0.03055, 0.3392, 0.05506, 0.3427, 0.1019, 0.3462, 0.1494, 0.349, 0.1971, 0.3513, 0.245, 0.3532, 0.293, 0.3546, 0.3411, 0.3555, 0.3894, 0.3559, 0.4387, 0.3554, 0.39, 0.3695, 0.3415, 0.3687, 0.2931, 0.3675, 0.2449, 0.3659, 0.1966, 0.3639, 0.1485, 0.3615, 0.1006, 0.3586, 0.05314, 0.3547, 0.02857, 0.3509, 0.488, 0.3556, 0.4387, 0.3554, 0.4354, 0.02078, 0.4809, 0.01996, 0.5362, 0.3549, 0.488, 0.3556, 0.4809, 0.01996, 0.5264, 0.01874, 0.5843, 0.3535, 0.5362, 0.3549, 0.5264, 0.01874, 0.5718, 0.01705, 0.6336, 0.3475, 0.5843, 0.3535, 0.5718, 0.01705, 0.6174, 0.01489, 0.6829, 0.3484, 0.6336, 0.3475, 0.6174, 0.01489, 0.6628, 0.01235, 0.731, 0.3451, 0.6829, 0.3484, 0.6628, 0.01235, 0.7082, 0.009427, 0.7792, 0.341, 0.731, 0.3451, 0.7082, 0.009427, 0.7536, 0.006034, 0.8278, 0.336, 0.7792, 0.341, 0.7536, 0.006034, 0.799, 0.002191, 0.8523, 0.3317, 0.8278, 0.336, 0.799, 0.002191, 0.8221, 0.0001224, 0.2323, 0.9843, 0.1844, 0.9999, 0.134, 0.9999, 0.08608, 0.9843, 0.06472, 0.9688, 0.07267, 0.958, 0.09164, 0.9718, 0.1356, 0.9861, 0.1818, 0.9861, 0.2257, 0.9718, 0.4387, 0.3554, 0.3894, 0.3559, 0.3899, 0.02124, 0.4354, 0.02078, 0.3894, 0.3559, 0.3411, 0.3555, 0.3445, 0.02133, 0.3899, 0.02124, 0.3411, 0.3555, 0.293, 0.3546, 0.2992, 0.02104, 0.3445, 0.02133, 0.293, 0.3546, 0.245, 0.3532, 0.2541, 0.02035, 0.2992, 0.02104, 0.245, 0.3532, 0.1971, 0.3513, 0.209, 0.01928, 0.2541, 0.02035, 0.0001224, 0.842, 0.0001224, 0.8156, 0.01569, 0.7677, 0.04532, 0.7269, 0.08608, 0.6973, 0.09164, 0.7087, 0.05426, 0.7358, 0.02711, 0.7732, 0.01284, 0.8172, 0.01284, 0.8419, 0.2449, 0.3659, 0.2306, 0.676, 0.1795, 0.6734, 0.1966, 0.3639, 0.2931, 0.3675, 0.2819, 0.6782, 0.2306, 0.676, 0.2449, 0.3659, 0.3415, 0.3687, 0.3333, 0.6798, 0.2819, 0.6782, 0.2931, 0.3675, 0.39, 0.3695, 0.3847, 0.6809, 0.3333, 0.6798, 0.3415, 0.3687, 0.04936, 0.01221, 0.07448, 0.01366, 0.05506, 0.3427, 0.03055, 0.3392, 0.1019, 0.3462, 0.05506, 0.3427, 0.07448, 0.01366, 0.1192, 0.01594, 0.1494, 0.349, 0.1019, 0.3462, 0.1192, 0.01594, 0.164, 0.01781, 0.1971, 0.3513, 0.1494, 0.349, 0.164, 0.01781, 0.209, 0.01928, 0.1966, 0.3639, 0.1795, 0.6734, 0.1284, 0.6702, 0.1485, 0.3615, 0.1485, 0.3615, 0.1284, 0.6702, 0.07748, 0.6664, 0.1006, 0.3586, 0.1006, 0.3586, 0.07748, 0.6664, 0.02668, 0.6622, 0.05314, 0.3547, 0.02857, 0.3509, 0.05314, 0.3547, 0.02668, 0.6622, 0.0001224, 0.6598, 0.8845, 0.0001224, 0.8979, 0.0001224, 0.8979, 0.3223, 0.8845, 0.3223, 0.8972, 0.6446, 0.8845, 0.6446, 0.8845, 0.3225, 0.8972, 0.3225])
me_cylinder_010.use_remesh_preserve_volume = False
me_cylinder_010.use_remesh_preserve_attributes = False
me_cylinder_010.use_mirror_vertex_groups = False
me_cylinder_010.update()
me_cylinder_009 = bpy.data.meshes.new('Cylinder.009')
me_cylinder_009.from_pydata([(0.0, 1.0, -1.0), (0.0, 1.0, 1.0), (0.309, 0.9511, 1.0), (0.309, 0.9511, -1.0), (-0.8834, 0.4417, -1.0), (-0.809, 0.5878, -1.0), (-0.5878, 0.809, -1.0), (-0.309, 0.9511, -1.0), (0.5878, 0.809, -1.0), (0.809, 0.5878, -1.0), (0.9511, 0.309, -1.0), (1.0, -4.371e-08, -1.0), (0.9511, -0.309, -1.0), (0.8333, -3.643e-08, -1.0), (0.7925, 0.2575, -1.0), (0.6742, 0.4898, -1.0), (0.4898, 0.6742, -1.0), (0.2575, 0.7925, -1.0), (0.0, 0.8333, -1.0), (-0.2575, 0.7925, -1.0), (-0.4898, 0.6742, -1.0), (-0.6742, 0.4898, -1.0), (-0.7362, 0.3681, -1.0), (-0.309, 0.9511, 1.0), (0.0, 0.8333, 1.0), (0.2575, 0.7925, 1.0), (0.4898, 0.6742, 1.0), (0.6742, 0.4898, 1.0), (0.7925, 0.2575, 1.0), (0.8333, -3.643e-08, 1.0), (0.7925, -0.2575, 1.0), (0.6742, -0.4898, 1.0), (0.4898, -0.6742, 1.0), (0.2575, -0.7925, 1.0), (-2.715e-07, -0.8333, 1.0), (-3.258e-07, -1.0, 1.0), (0.309, -0.9511, 1.0), (0.5878, -0.809, 1.0), (0.809, -0.5878, 1.0), (0.9511, -0.309, 1.0), (1.0, -4.371e-08, 1.0), (0.9511, 0.309, 1.0), (0.809, 0.5878, 1.0), (0.5878, 0.809, 1.0), (-0.8834, 0.4417, 1.0), (-0.809, 0.5878, 1.0), (-0.5878, 0.809, 1.0), (-0.7362, -0.3681, -1.0), (-0.6742, -0.4898, -1.0), (-0.4898, -0.6742, -1.0), (-0.2575, -0.7925, -1.0), (-2.715e-07, -0.8333, -1.0), (0.2575, -0.7925, -1.0), (0.4898, -0.6742, -1.0), (0.6742, -0.4898, -1.0), (0.7925, -0.2575, -1.0), (0.809, -0.5878, -1.0), (0.5878, -0.809, -1.0), (0.309, -0.9511, -1.0), (-3.258e-07, -1.0, -1.0), (-0.309, -0.9511, -1.0), (-0.5878, -0.809, -1.0), (-0.809, -0.5878, -1.0), (-0.8834, -0.4417, -1.0), (-0.2575, 0.7925, 1.0), (-0.4898, 0.6742, 1.0), (-0.6742, 0.4898, 1.0), (-0.7362, 0.3681, 1.0), (-0.8834, -0.4417, 1.0), (-0.809, -0.5878, 1.0), (-0.5878, -0.809, 1.0), (-0.309, -0.9511, 1.0), (-0.2575, -0.7925, 1.0), (-0.4898, -0.6742, 1.0), (-0.6742, -0.4898, 1.0), (-0.7362, -0.3681, 1.0)], [], [(0, 1, 2, 3), (4, 5, 6, 7, 0, 3, 8, 9, 10, 11, 12, 13, 14, 15, 16, 17, 18, 19, 20, 21, 22), (7, 23, 1, 0), (1, 24, 25, 26, 27, 28, 29, 30, 31, 32, 33, 34, 35, 36, 37, 38, 39, 40, 41, 42, 43, 2), (3, 2, 43, 8), (44, 45, 5, 4), (5, 45, 46, 6), (6, 46, 23, 7), (8, 43, 42, 9), (9, 42, 41, 10), (10, 41, 40, 11), (11, 40, 39, 12), (47, 48, 49, 50, 51, 52, 53, 54, 55, 13, 12, 56, 57, 58, 59, 60, 61, 62, 63), (14, 13, 29, 28), (15, 14, 28, 27), (16, 15, 27, 26), (17, 16, 26, 25), (18, 17, 25, 24), (19, 18, 24, 64), (20, 19, 64, 65), (21, 20, 65, 66), (22, 21, 66, 67), (1, 23, 46, 45, 44, 67, 66, 65, 64, 24), (13, 55, 30, 29), (55, 54, 31, 30), (54, 53, 32, 31), (53, 52, 33, 32), (52, 51, 34, 33), (68, 69, 70, 71, 35, 34, 72, 73, 74, 75), (58, 36, 35, 59), (57, 37, 36, 58), (56, 38, 37, 57), (12, 39, 38, 56), (75, 74, 48, 47), (49, 48, 74, 73), (50, 49, 73, 72), (51, 50, 72, 34), (59, 35, 71, 60), (60, 71, 70, 61), (61, 70, 69, 62), (63, 62, 69, 68), (67, 44, 4, 22), (68, 75, 47, 63)])
_uv = me_cylinder_009.uv_layers.new(name='UVMap')
_uv.uv.foreach_set('vector', [0.652, 0.3779, 0.6683, 0.6769, 0.6186, 0.6795, 0.6062, 0.3805, 0.8126, 0.3612, 0.7886, 0.3658, 0.7432, 0.3709, 0.6976, 0.3748, 0.652, 0.3779, 0.6062, 0.3805, 0.5604, 0.3824, 0.5145, 0.3839, 0.4684, 0.3849, 0.4215, 0.3856, 0.3746, 0.385, 0.4215, 0.3568, 0.4678, 0.3575, 0.5135, 0.3569, 0.559, 0.3556, 0.6045, 0.3537, 0.6499, 0.3512, 0.6952, 0.3482, 0.7402, 0.3446, 0.7845, 0.3403, 0.8069, 0.3366, 0.6976, 0.3748, 0.7179, 0.6737, 0.6683, 0.6769, 0.652, 0.3779, 0.2712, 0.7288, 0.2523, 0.7477, 0.2186, 0.7232, 0.1789, 0.7103, 0.1372, 0.7103, 0.09758, 0.7232, 0.06384, 0.7477, 0.03934, 0.7814, 0.02645, 0.8211, 0.02645, 0.8628, 0.03934, 0.9024, 0.06384, 0.9362, 0.045, 0.955, 0.01559, 0.9145, 0.0001258, 0.8669, 0.0001258, 0.8169, 0.01559, 0.7693, 0.045, 0.7288, 0.08548, 0.6994, 0.1331, 0.684, 0.1831, 0.684, 0.2307, 0.6994, 0.6062, 0.3805, 0.6186, 0.6795, 0.5689, 0.6816, 0.5604, 0.3824, 0.8418, 0.663, 0.8171, 0.6654, 0.7886, 0.3658, 0.8126, 0.3612, 0.7886, 0.3658, 0.8171, 0.6654, 0.7675, 0.6698, 0.7432, 0.3709, 0.7432, 0.3709, 0.7675, 0.6698, 0.7179, 0.6737, 0.6976, 0.3748, 0.5604, 0.3824, 0.5689, 0.6816, 0.5191, 0.6829, 0.5145, 0.3839, 0.5145, 0.3839, 0.5191, 0.6829, 0.4693, 0.6837, 0.4684, 0.3849, 0.4684, 0.3849, 0.4693, 0.6837, 0.4196, 0.6837, 0.4215, 0.3856, 0.4215, 0.3856, 0.4196, 0.6837, 0.3699, 0.6831, 0.3746, 0.385, 0.03733, 0.3386, 0.05961, 0.3422, 0.1036, 0.3463, 0.1484, 0.3495, 0.1935, 0.3522, 0.2387, 0.3545, 0.2841, 0.3562, 0.3295, 0.3573, 0.3751, 0.3577, 0.4215, 0.3568, 0.3746, 0.385, 0.3285, 0.3842, 0.2827, 0.3829, 0.2371, 0.3812, 0.1915, 0.3788, 0.1461, 0.376, 0.1008, 0.3724, 0.05558, 0.3675, 0.03191, 0.363, 0.4678, 0.3575, 0.4215, 0.3568, 0.4225, 0.01144, 0.4653, 0.01133, 0.5135, 0.3569, 0.4678, 0.3575, 0.4653, 0.01133, 0.5081, 0.01093, 0.559, 0.3556, 0.5135, 0.3569, 0.5081, 0.01093, 0.5508, 0.01021, 0.6045, 0.3537, 0.559, 0.3556, 0.5508, 0.01021, 0.5933, 0.009163, 0.6499, 0.3512, 0.6045, 0.3537, 0.5933, 0.009163, 0.6357, 0.007778, 0.6952, 0.3482, 0.6499, 0.3512, 0.6357, 0.007778, 0.678, 0.006053, 0.7402, 0.3446, 0.6952, 0.3482, 0.678, 0.006053, 0.7201, 0.003989, 0.7845, 0.3403, 0.7402, 0.3446, 0.7201, 0.003989, 0.762, 0.001587, 0.8069, 0.3366, 0.7845, 0.3403, 0.762, 0.001587, 0.7839, 0.000131, 0.2712, 0.7288, 0.3006, 0.7693, 0.316, 0.8169, 0.316, 0.8669, 0.3079, 0.8919, 0.283, 0.8835, 0.2897, 0.8628, 0.2897, 0.8211, 0.2768, 0.7814, 0.2523, 0.7477, 0.4215, 0.3568, 0.3751, 0.3577, 0.3796, 0.01129, 0.4225, 0.01144, 0.3751, 0.3577, 0.3295, 0.3573, 0.3367, 0.01086, 0.3796, 0.01129, 0.3295, 0.3573, 0.2841, 0.3562, 0.294, 0.01012, 0.3367, 0.01086, 0.2841, 0.3562, 0.2387, 0.3545, 0.2513, 0.009075, 0.294, 0.01012, 0.2387, 0.3545, 0.1935, 0.3522, 0.2088, 0.007708, 0.2513, 0.009075, 0.208, 0.9918, 0.1831, 0.9999, 0.1331, 0.9999, 0.08548, 0.9844, 0.045, 0.955, 0.06384, 0.9362, 0.09758, 0.9607, 0.1372, 0.9735, 0.1789, 0.9735, 0.1997, 0.9668, 0.2371, 0.3812, 0.2214, 0.6776, 0.1723, 0.6746, 0.1915, 0.3788, 0.2827, 0.3829, 0.2708, 0.68, 0.2214, 0.6776, 0.2371, 0.3812, 0.3285, 0.3842, 0.3202, 0.6819, 0.2708, 0.68, 0.2827, 0.3829, 0.3746, 0.385, 0.3699, 0.6831, 0.3202, 0.6819, 0.3285, 0.3842, 0.05902, 0.0001258, 0.08214, 0.001607, 0.05961, 0.3422, 0.03733, 0.3386, 0.1036, 0.3463, 0.05961, 0.3422, 0.08214, 0.001607, 0.1242, 0.003987, 0.1484, 0.3495, 0.1036, 0.3463, 0.1242, 0.003987, 0.1665, 0.006015, 0.1935, 0.3522, 0.1484, 0.3495, 0.1665, 0.006015, 0.2088, 0.007708, 0.1915, 0.3788, 0.1723, 0.6746, 0.1232, 0.6709, 0.1461, 0.376, 0.1461, 0.376, 0.1232, 0.6709, 0.07436, 0.6668, 0.1008, 0.3724, 0.1008, 0.3724, 0.07436, 0.6668, 0.0256, 0.662, 0.05558, 0.3675, 0.03191, 0.363, 0.05558, 0.3675, 0.0256, 0.662, 0.0001258, 0.6594, 0.8684, 0.32, 0.8421, 0.32, 0.8421, 0.0001258, 0.8684, 0.0001258, 0.8684, 0.6401, 0.8421, 0.6401, 0.8421, 0.3202, 0.8684, 0.3202])
me_cylinder_009.use_remesh_preserve_volume = False
me_cylinder_009.use_remesh_preserve_attributes = False
me_cylinder_009.use_mirror_vertex_groups = False
me_cylinder_009.update()
me_cylinder_008 = bpy.data.meshes.new('Cylinder.008')
me_cylinder_008.from_pydata([(0.0, 1.0, -1.0), (0.0, 1.0, 1.0), (0.309, 0.9511, 1.0), (0.309, 0.9511, -1.0), (-0.8834, 0.4417, -1.0), (-0.809, 0.5878, -1.0), (-0.5878, 0.809, -1.0), (-0.309, 0.9511, -1.0), (0.5878, 0.809, -1.0), (0.809, 0.5878, -1.0), (0.9511, 0.309, -1.0), (1.0, -4.371e-08, -1.0), (0.9511, -0.309, -1.0), (0.8333, -3.643e-08, -1.0), (0.7925, 0.2575, -1.0), (0.6742, 0.4898, -1.0), (0.4898, 0.6742, -1.0), (0.2575, 0.7925, -1.0), (0.0, 0.8333, -1.0), (-0.2575, 0.7925, -1.0), (-0.4898, 0.6742, -1.0), (-0.6742, 0.4898, -1.0), (-0.7362, 0.3681, -1.0), (-0.309, 0.9511, 1.0), (0.0, 0.8333, 1.0), (0.2575, 0.7925, 1.0), (0.4898, 0.6742, 1.0), (0.6742, 0.4898, 1.0), (0.7925, 0.2575, 1.0), (0.8333, -3.643e-08, 1.0), (0.7925, -0.2575, 1.0), (0.6742, -0.4898, 1.0), (0.4898, -0.6742, 1.0), (0.2575, -0.7925, 1.0), (-2.715e-07, -0.8333, 1.0), (-3.258e-07, -1.0, 1.0), (0.309, -0.9511, 1.0), (0.5878, -0.809, 1.0), (0.809, -0.5878, 1.0), (0.9511, -0.309, 1.0), (1.0, -4.371e-08, 1.0), (0.9511, 0.309, 1.0), (0.809, 0.5878, 1.0), (0.5878, 0.809, 1.0), (-0.8834, 0.4417, 1.0), (-0.809, 0.5878, 1.0), (-0.5878, 0.809, 1.0), (-0.7362, -0.3681, -1.0), (-0.6742, -0.4898, -1.0), (-0.4898, -0.6742, -1.0), (-0.2575, -0.7925, -1.0), (-2.715e-07, -0.8333, -1.0), (0.2575, -0.7925, -1.0), (0.4898, -0.6742, -1.0), (0.6742, -0.4898, -1.0), (0.7925, -0.2575, -1.0), (0.809, -0.5878, -1.0), (0.5878, -0.809, -1.0), (0.309, -0.9511, -1.0), (-3.258e-07, -1.0, -1.0), (-0.309, -0.9511, -1.0), (-0.5878, -0.809, -1.0), (-0.809, -0.5878, -1.0), (-0.8834, -0.4417, -1.0), (-0.2575, 0.7925, 1.0), (-0.4898, 0.6742, 1.0), (-0.6742, 0.4898, 1.0), (-0.7362, 0.3681, 1.0), (-0.8834, -0.4417, 1.0), (-0.809, -0.5878, 1.0), (-0.5878, -0.809, 1.0), (-0.309, -0.9511, 1.0), (-0.2575, -0.7925, 1.0), (-0.4898, -0.6742, 1.0), (-0.6742, -0.4898, 1.0), (-0.7362, -0.3681, 1.0)], [], [(0, 1, 2, 3), (4, 5, 6, 7, 0, 3, 8, 9, 10, 11, 12, 13, 14, 15, 16, 17, 18, 19, 20, 21, 22), (7, 23, 1, 0), (1, 24, 25, 26, 27, 28, 29, 30, 31, 32, 33, 34, 35, 36, 37, 38, 39, 40, 41, 42, 43, 2), (3, 2, 43, 8), (44, 45, 5, 4), (5, 45, 46, 6), (6, 46, 23, 7), (8, 43, 42, 9), (9, 42, 41, 10), (10, 41, 40, 11), (11, 40, 39, 12), (47, 48, 49, 50, 51, 52, 53, 54, 55, 13, 12, 56, 57, 58, 59, 60, 61, 62, 63), (14, 13, 29, 28), (15, 14, 28, 27), (16, 15, 27, 26), (17, 16, 26, 25), (18, 17, 25, 24), (19, 18, 24, 64), (20, 19, 64, 65), (21, 20, 65, 66), (22, 21, 66, 67), (1, 23, 46, 45, 44, 67, 66, 65, 64, 24), (13, 55, 30, 29), (55, 54, 31, 30), (54, 53, 32, 31), (53, 52, 33, 32), (52, 51, 34, 33), (68, 69, 70, 71, 35, 34, 72, 73, 74, 75), (58, 36, 35, 59), (57, 37, 36, 58), (56, 38, 37, 57), (12, 39, 38, 56), (75, 74, 48, 47), (49, 48, 74, 73), (50, 49, 73, 72), (51, 50, 72, 34), (59, 35, 71, 60), (60, 71, 70, 61), (61, 70, 69, 62), (63, 62, 69, 68), (67, 44, 4, 22), (68, 75, 47, 63)])
_uv = me_cylinder_008.uv_layers.new(name='UVMap')
_uv.uv.foreach_set('vector', [0.7427, 0.4459, 0.7698, 0.7897, 0.7127, 0.7941, 0.6901, 0.45, 0.9273, 0.4221, 0.8997, 0.4281, 0.8476, 0.4353, 0.7952, 0.441, 0.7427, 0.4459, 0.6901, 0.45, 0.6374, 0.4536, 0.5846, 0.4566, 0.5315, 0.459, 0.4775, 0.4612, 0.4235, 0.4619, 0.4766, 0.428, 0.53, 0.4275, 0.5826, 0.4255, 0.635, 0.4227, 0.6873, 0.4192, 0.7395, 0.4151, 0.7916, 0.4104, 0.8434, 0.405, 0.8943, 0.3989, 0.92, 0.3939, 0.7952, 0.441, 0.8269, 0.7846, 0.7698, 0.7897, 0.7427, 0.4459, 0.4961, 0.3374, 0.4708, 0.315, 0.4993, 0.2704, 0.5127, 0.2193, 0.51, 0.1667, 0.4918, 0.1175, 0.4599, 0.07638, 0.4176, 0.04698, 0.3692, 0.03177, 0.3197, 0.03215, 0.2724, 0.04794, 0.2321, 0.07746, 0.2094, 0.05498, 0.2577, 0.01963, 0.3144, 0.0007837, 0.3739, 0.0001095, 0.4318, 0.01772, 0.4825, 0.05241, 0.5208, 0.1013, 0.5429, 0.1599, 0.5462, 0.2228, 0.5302, 0.2839, 0.6901, 0.45, 0.7127, 0.7941, 0.6555, 0.7978, 0.6374, 0.4536, 0.9693, 0.7688, 0.9408, 0.7723, 0.8997, 0.4281, 0.9273, 0.4221, 0.8997, 0.4281, 0.9408, 0.7723, 0.8839, 0.7788, 0.8476, 0.4353, 0.8476, 0.4353, 0.8839, 0.7788, 0.8269, 0.7846, 0.7952, 0.441, 0.6374, 0.4536, 0.6555, 0.7978, 0.5983, 0.8008, 0.5846, 0.4566, 0.5846, 0.4566, 0.5983, 0.8008, 0.541, 0.803, 0.5315, 0.459, 0.5315, 0.459, 0.541, 0.803, 0.4837, 0.8045, 0.4775, 0.4612, 0.4775, 0.4612, 0.4837, 0.8045, 0.4265, 0.8052, 0.4235, 0.4619, 0.03357, 0.4182, 0.05935, 0.4217, 0.1102, 0.425, 0.1619, 0.4275, 0.2139, 0.4293, 0.266, 0.4306, 0.3183, 0.4312, 0.3707, 0.4312, 0.4233, 0.4304, 0.4766, 0.428, 0.4235, 0.4619, 0.3704, 0.4623, 0.3176, 0.4621, 0.2649, 0.4614, 0.2124, 0.46, 0.1599, 0.458, 0.1076, 0.4552, 0.05544, 0.4509, 0.02805, 0.4464, 0.53, 0.4275, 0.4766, 0.428, 0.468, 0.03006, 0.5174, 0.02874, 0.5826, 0.4255, 0.53, 0.4275, 0.5174, 0.02874, 0.5667, 0.02709, 0.635, 0.4227, 0.5826, 0.4255, 0.5667, 0.02709, 0.6159, 0.02507, 0.6873, 0.4192, 0.635, 0.4227, 0.6159, 0.02507, 0.6649, 0.02267, 0.7395, 0.4151, 0.6873, 0.4192, 0.6649, 0.02267, 0.7137, 0.0199, 0.7916, 0.4104, 0.7395, 0.4151, 0.7137, 0.0199, 0.7623, 0.01674, 0.8434, 0.405, 0.7916, 0.4104, 0.7623, 0.01674, 0.8107, 0.01319, 0.8943, 0.3989, 0.8434, 0.405, 0.8107, 0.01319, 0.8589, 0.009252, 0.92, 0.3939, 0.8943, 0.3989, 0.8589, 0.009252, 0.8842, 0.006964, 0.4961, 0.3374, 0.4471, 0.3777, 0.3881, 0.4009, 0.3248, 0.4047, 0.2927, 0.3963, 0.3013, 0.3641, 0.3281, 0.3711, 0.3808, 0.3679, 0.43, 0.3485, 0.4708, 0.315, 0.4766, 0.428, 0.4233, 0.4304, 0.4186, 0.03108, 0.468, 0.03006, 0.4233, 0.4304, 0.3707, 0.4312, 0.3692, 0.03177, 0.4186, 0.03108, 0.3707, 0.4312, 0.3183, 0.4312, 0.3197, 0.03215, 0.3692, 0.03177, 0.3183, 0.4312, 0.266, 0.4306, 0.2706, 0.03218, 0.3197, 0.03215, 0.266, 0.4306, 0.2139, 0.4293, 0.2215, 0.03185, 0.2706, 0.03218, 0.1662, 0.2504, 0.1564, 0.2206, 0.1561, 0.1606, 0.1744, 0.1036, 0.2094, 0.05498, 0.2321, 0.07746, 0.2029, 0.118, 0.1877, 0.1655, 0.1879, 0.2154, 0.1961, 0.2403, 0.2649, 0.4614, 0.2555, 0.8032, 0.1988, 0.8011, 0.2124, 0.46, 0.3176, 0.4621, 0.3123, 0.8046, 0.2555, 0.8032, 0.2649, 0.4614, 0.3704, 0.4623, 0.3693, 0.8053, 0.3123, 0.8046, 0.3176, 0.4621, 0.4235, 0.4619, 0.4265, 0.8052, 0.3693, 0.8053, 0.3704, 0.4623, 0.04867, 0.02749, 0.07536, 0.02852, 0.05935, 0.4217, 0.03357, 0.4182, 0.1102, 0.425, 0.05935, 0.4217, 0.07536, 0.02852, 0.1239, 0.03003, 0.1619, 0.4275, 0.1102, 0.425, 0.1239, 0.03003, 0.1727, 0.03114, 0.2139, 0.4293, 0.1619, 0.4275, 0.1727, 0.03114, 0.2215, 0.03185, 0.2124, 0.46, 0.1988, 0.8011, 0.1422, 0.7984, 0.1599, 0.458, 0.1599, 0.458, 0.1422, 0.7984, 0.08582, 0.795, 0.1076, 0.4552, 0.1076, 0.4552, 0.08582, 0.795, 0.02953, 0.791, 0.05544, 0.4509, 0.02805, 0.4464, 0.05544, 0.4509, 0.02953, 0.791, 0.0001095, 0.7887, 0.9999, 0.3697, 0.9695, 0.3697, 0.9695, 0.0001095, 0.9999, 0.0001095, 0.9999, 0.7394, 0.9695, 0.7394, 0.9695, 0.3699, 0.9999, 0.3699])
me_cylinder_008.use_remesh_preserve_volume = False
me_cylinder_008.use_remesh_preserve_attributes = False
me_cylinder_008.use_mirror_vertex_groups = False
me_cylinder_008.update()
me_cylinder_006 = bpy.data.meshes.new('Cylinder.006')
me_cylinder_006.from_pydata([(0.0, 0.4, 4.684), (1.52e-08, 2.44, 8.116), (0.2828, 0.2828, 4.684), (1.725, 1.725, 8.116), (0.4, -1.748e-08, 4.684), (2.44, -1.219e-07, 8.116), (0.2828, -0.2828, 4.684), (1.725, -1.725, 8.116), (-3.497e-08, -0.4, 4.684), (-1.981e-07, -2.44, 8.116), (-0.2828, -0.2828, 4.684), (-1.725, -1.725, 8.116), (-0.4, 4.77e-09, 4.684), (-2.44, 1.39e-08, 8.116), (-0.2828, 0.2828, 4.684), (-1.725, 1.725, 8.116), (1.192e-09, 0.56, 5.442), (-2.98e-10, 0.36, 6.2), (5.96e-10, 0.48, 6.858), (0.3394, 0.3394, 6.858), (0.2546, 0.2546, 6.2), (0.396, 0.396, 5.442), (0.48, -2.158e-08, 6.858), (0.36, -1.544e-08, 6.2), (0.56, -2.567e-08, 5.442), (0.3394, -0.3394, 6.858), (0.2546, -0.2546, 6.2), (0.396, -0.396, 5.442), (-4.137e-08, -0.48, 6.858), (-3.177e-08, -0.36, 6.2), (-4.776e-08, -0.56, 5.442), (-0.3394, -0.3394, 6.858), (-0.2546, -0.2546, 6.2), (-0.396, -0.396, 5.442), (-0.48, 5.128e-09, 6.858), (-0.36, 4.591e-09, 6.2), (-0.56, 5.486e-09, 5.442), (-0.3394, 0.3394, 6.858), (-0.2546, 0.2546, 6.2), (-0.396, 0.396, 5.442), (-1.624e-09, 1.022, 7.487), (0.7227, 0.7227, 7.487), (1.022, -4.305e-08, 7.487), (0.7227, -0.7227, 7.487), (-9.097e-08, -1.022, 7.487), (-0.7227, -0.7227, 7.487), (-1.022, 1.381e-08, 7.487), (-0.7227, 0.7227, 7.487), (2.983e-06, 0.4, -6.316), (0.2828, 0.2828, -6.316), (0.4, -1.748e-08, -6.316), (0.2828, -0.2828, -6.316), (2.948e-06, -0.4, -6.316), (-0.2828, -0.2828, -6.316), (-0.4, 4.77e-09, -6.316), (-0.2828, 0.2828, -6.316)], [], [(40, 1, 3, 41), (41, 3, 5, 42), (42, 5, 7, 43), (43, 7, 9, 44), (44, 9, 11, 45), (45, 11, 13, 46), (46, 13, 15, 47), (47, 15, 1, 40), (4, 6, 51, 50), (14, 39, 16, 0), (39, 38, 17, 16), (38, 37, 18, 17), (12, 36, 39, 14), (36, 35, 38, 39), (35, 34, 37, 38), (10, 33, 36, 12), (33, 32, 35, 36), (32, 31, 34, 35), (8, 30, 33, 10), (30, 29, 32, 33), (29, 28, 31, 32), (6, 27, 30, 8), (27, 26, 29, 30), (26, 25, 28, 29), (4, 24, 27, 6), (24, 23, 26, 27), (23, 22, 25, 26), (2, 21, 24, 4), (21, 20, 23, 24), (20, 19, 22, 23), (0, 16, 21, 2), (16, 17, 20, 21), (17, 18, 19, 20), (37, 47, 40, 18), (34, 46, 47, 37), (31, 45, 46, 34), (28, 44, 45, 31), (25, 43, 44, 28), (22, 42, 43, 25), (19, 41, 42, 22), (18, 40, 41, 19), (10, 12, 54, 53), (6, 8, 52, 51), (12, 14, 55, 54), (2, 4, 50, 49), (8, 10, 53, 52), (14, 0, 48, 55), (0, 2, 49, 48)])
_uv = me_cylinder_006.uv_layers.new(name='UVMap')
_uv.uv.foreach_set('vector', [0.2668, 0.901, 0.2863, 0.9999, 0.192, 0.9993, 0.2091, 0.8945, 0.2091, 0.8945, 0.192, 0.9993, 0.09591, 0.9609, 0.1557, 0.8688, 0.1557, 0.8688, 0.09591, 0.9609, 0.01841, 0.8755, 0.1168, 0.8252, 0.1168, 0.8252, 0.01841, 0.8755, 6.923e-05, 0.749, 0.1039, 0.7715, 0.4105, 0.7891, 0.4794, 0.7742, 0.4735, 0.8528, 0.3987, 0.8288, 0.3987, 0.8288, 0.4735, 0.8528, 0.4333, 0.9208, 0.3671, 0.8647, 0.3671, 0.8647, 0.4333, 0.9208, 0.3688, 0.9716, 0.3215, 0.89, 0.3215, 0.89, 0.3688, 0.9716, 0.2863, 0.9999, 0.2668, 0.901, 0.2255, 0.6611, 0.2072, 0.6597, 0.2097, 0.0001211, 0.2275, 0.000162, 0.2816, 0.6621, 0.2832, 0.7052, 0.2624, 0.7055, 0.2627, 0.6624, 0.2832, 0.7052, 0.2864, 0.7611, 0.2623, 0.7616, 0.2624, 0.7055, 0.2864, 0.7611, 0.2965, 0.823, 0.2613, 0.8259, 0.2623, 0.7616, 0.3003, 0.6613, 0.3041, 0.7038, 0.2832, 0.7052, 0.2816, 0.6621, 0.3041, 0.7038, 0.3095, 0.7579, 0.2864, 0.7611, 0.2832, 0.7052, 0.3095, 0.7579, 0.3282, 0.8128, 0.2965, 0.823, 0.2864, 0.7611, 0.319, 0.6599, 0.3256, 0.7016, 0.3041, 0.7038, 0.3003, 0.6613, 0.3256, 0.7016, 0.3304, 0.753, 0.3095, 0.7579, 0.3041, 0.7038, 0.3304, 0.753, 0.3533, 0.7973, 0.3282, 0.8128, 0.3095, 0.7579, 0.3371, 0.6576, 0.3495, 0.6986, 0.3256, 0.7016, 0.319, 0.6599, 0.3495, 0.6986, 0.3486, 0.7477, 0.3304, 0.753, 0.3256, 0.7016, 0.3486, 0.7477, 0.3697, 0.7795, 0.3533, 0.7973, 0.3304, 0.753, 0.2072, 0.6597, 0.2013, 0.7014, 0.1798, 0.6989, 0.1895, 0.6577, 0.2013, 0.7014, 0.1963, 0.7467, 0.18, 0.7403, 0.1798, 0.6989, 0.1963, 0.7467, 0.1699, 0.7882, 0.1551, 0.7671, 0.18, 0.7403, 0.2255, 0.6611, 0.2216, 0.7034, 0.2013, 0.7014, 0.2072, 0.6597, 0.2216, 0.7034, 0.216, 0.7536, 0.1963, 0.7467, 0.2013, 0.7014, 0.216, 0.7536, 0.1942, 0.8073, 0.1699, 0.7882, 0.1963, 0.7467, 0.244, 0.662, 0.2419, 0.7049, 0.2216, 0.7034, 0.2255, 0.6611, 0.2419, 0.7049, 0.2384, 0.759, 0.216, 0.7536, 0.2216, 0.7034, 0.2384, 0.759, 0.2259, 0.8206, 0.1942, 0.8073, 0.216, 0.7536, 0.2627, 0.6624, 0.2624, 0.7055, 0.2419, 0.7049, 0.244, 0.662, 0.2624, 0.7055, 0.2623, 0.7616, 0.2384, 0.759, 0.2419, 0.7049, 0.2623, 0.7616, 0.2613, 0.8259, 0.2259, 0.8206, 0.2384, 0.759, 0.2965, 0.823, 0.3215, 0.89, 0.2668, 0.901, 0.2613, 0.8259, 0.3282, 0.8128, 0.3671, 0.8647, 0.3215, 0.89, 0.2965, 0.823, 0.3533, 0.7973, 0.3987, 0.8288, 0.3671, 0.8647, 0.3282, 0.8128, 0.3697, 0.7795, 0.4105, 0.7891, 0.3987, 0.8288, 0.3533, 0.7973, 0.1699, 0.7882, 0.1168, 0.8252, 0.1039, 0.7715, 0.1551, 0.7671, 0.1942, 0.8073, 0.1557, 0.8688, 0.1168, 0.8252, 0.1699, 0.7882, 0.2259, 0.8206, 0.2091, 0.8945, 0.1557, 0.8688, 0.1942, 0.8073, 0.2613, 0.8259, 0.2668, 0.901, 0.2091, 0.8945, 0.2259, 0.8206, 0.319, 0.6599, 0.3003, 0.6613, 0.299, 0.0001628, 0.3169, 0.0001234, 0.2072, 0.6597, 0.1895, 0.6577, 0.1914, 6.923e-05, 0.2097, 0.0001211, 0.3003, 0.6613, 0.2816, 0.6621, 0.2812, 0.0001868, 0.299, 0.0001628, 0.244, 0.662, 0.2255, 0.6611, 0.2275, 0.000162, 0.2454, 0.0001866, 0.3371, 0.6576, 0.319, 0.6599, 0.3169, 0.0001234, 0.3348, 6.923e-05, 0.2816, 0.6621, 0.2627, 0.6624, 0.2633, 0.0001949, 0.2812, 0.0001868, 0.2627, 0.6624, 0.244, 0.662, 0.2454, 0.0001866, 0.2633, 0.0001949])
me_cylinder_006.use_remesh_preserve_volume = False
me_cylinder_006.use_remesh_preserve_attributes = False
me_cylinder_006.use_mirror_vertex_groups = False
me_cylinder_006.update()
me_cylinder_005 = bpy.data.meshes.new('Cylinder.005')
me_cylinder_005.from_pydata([(0.0, 0.4, 1.584), (1.52e-08, 2.44, 5.016), (0.2828, 0.2828, 1.584), (1.725, 1.725, 5.016), (0.4, -1.748e-08, 1.584), (2.44, -1.219e-07, 5.016), (0.2828, -0.2828, 1.584), (1.725, -1.725, 5.016), (-3.497e-08, -0.4, 1.584), (-1.981e-07, -2.44, 5.016), (-0.2828, -0.2828, 1.584), (-1.725, -1.725, 5.016), (-0.4, 4.77e-09, 1.584), (-2.44, 1.39e-08, 5.016), (-0.2828, 0.2828, 1.584), (-1.725, 1.725, 5.016), (1.192e-09, 0.56, 2.342), (-2.98e-10, 0.36, 3.1), (5.96e-10, 0.48, 3.758), (0.3394, 0.3394, 3.758), (0.2546, 0.2546, 3.1), (0.396, 0.396, 2.342), (0.48, -2.158e-08, 3.758), (0.36, -1.544e-08, 3.1), (0.56, -2.567e-08, 2.342), (0.3394, -0.3394, 3.758), (0.2546, -0.2546, 3.1), (0.396, -0.396, 2.342), (-4.137e-08, -0.48, 3.758), (-3.177e-08, -0.36, 3.1), (-4.776e-08, -0.56, 2.342), (-0.3394, -0.3394, 3.758), (-0.2546, -0.2546, 3.1), (-0.396, -0.396, 2.342), (-0.48, 5.128e-09, 3.758), (-0.36, 4.591e-09, 3.1), (-0.56, 5.486e-09, 2.342), (-0.3394, 0.3394, 3.758), (-0.2546, 0.2546, 3.1), (-0.396, 0.396, 2.342), (-1.624e-09, 1.022, 4.387), (0.7227, 0.7227, 4.387), (1.022, -4.305e-08, 4.387), (0.7227, -0.7227, 4.387), (-9.097e-08, -1.022, 4.387), (-0.7227, -0.7227, 4.387), (-1.022, 1.381e-08, 4.387), (-0.7227, 0.7227, 4.387), (9.221e-07, 0.4, -1.816), (0.2828, 0.2828, -1.816), (0.4, -1.748e-08, -1.816), (0.2828, -0.2828, -1.816), (8.872e-07, -0.4, -1.816), (-0.2828, -0.2828, -1.816), (-0.4, 4.77e-09, -1.816), (-0.2828, 0.2828, -1.816)], [], [(40, 1, 3, 41), (41, 3, 5, 42), (42, 5, 7, 43), (43, 7, 9, 44), (44, 9, 11, 45), (45, 11, 13, 46), (46, 13, 15, 47), (47, 15, 1, 40), (4, 6, 51, 50), (14, 39, 16, 0), (39, 38, 17, 16), (38, 37, 18, 17), (12, 36, 39, 14), (36, 35, 38, 39), (35, 34, 37, 38), (10, 33, 36, 12), (33, 32, 35, 36), (32, 31, 34, 35), (8, 30, 33, 10), (30, 29, 32, 33), (29, 28, 31, 32), (6, 27, 30, 8), (27, 26, 29, 30), (26, 25, 28, 29), (4, 24, 27, 6), (24, 23, 26, 27), (23, 22, 25, 26), (2, 21, 24, 4), (21, 20, 23, 24), (20, 19, 22, 23), (0, 16, 21, 2), (16, 17, 20, 21), (17, 18, 19, 20), (37, 47, 40, 18), (34, 46, 47, 37), (31, 45, 46, 34), (28, 44, 45, 31), (25, 43, 44, 28), (22, 42, 43, 25), (19, 41, 42, 22), (18, 40, 41, 19), (10, 12, 54, 53), (6, 8, 52, 51), (12, 14, 55, 54), (2, 4, 50, 49), (8, 10, 53, 52), (14, 0, 48, 55), (0, 2, 49, 48)])
_uv = me_cylinder_005.uv_layers.new(name='UVMap')
_uv.uv.foreach_set('vector', [0.3857, 0.8047, 0.3538, 0.9984, 0.1762, 0.9268, 0.2872, 0.7569, 0.2872, 0.7569, 0.1762, 0.9268, 0.03337, 0.7687, 0.2155, 0.6761, 0.2155, 0.6761, 0.03337, 0.7687, 9.41e-05, 0.5347, 0.1918, 0.5768, 0.7584, 0.6103, 0.8858, 0.583, 0.8748, 0.7283, 0.7365, 0.6839, 0.7365, 0.6839, 0.8748, 0.7283, 0.8002, 0.8541, 0.678, 0.75, 0.678, 0.75, 0.8002, 0.8541, 0.6807, 0.9478, 0.5935, 0.7968, 0.5935, 0.7968, 0.6807, 0.9478, 0.5281, 0.9999, 0.4925, 0.8169, 0.4925, 0.8169, 0.5281, 0.9999, 0.3538, 0.9984, 0.3857, 0.8047, 0.3834, 0.3713, 0.351, 0.3676, 0.356, 9.41e-05, 0.3891, 0.0005482, 0.4855, 0.3764, 0.4849, 0.4558, 0.447, 0.4546, 0.4509, 0.3758, 0.4849, 0.4558, 0.4845, 0.5593, 0.4403, 0.5544, 0.447, 0.4546, 0.4845, 0.5593, 0.4824, 0.6781, 0.4171, 0.6681, 0.4403, 0.5544, 0.5202, 0.376, 0.5232, 0.4552, 0.4849, 0.4558, 0.4855, 0.3764, 0.5232, 0.4552, 0.5291, 0.5585, 0.4845, 0.5593, 0.4849, 0.4558, 0.5291, 0.5585, 0.5476, 0.6728, 0.4824, 0.6781, 0.4845, 0.5593, 0.5548, 0.3745, 0.5618, 0.4528, 0.5232, 0.4552, 0.5202, 0.376, 0.5618, 0.4528, 0.5717, 0.5527, 0.5291, 0.5585, 0.5232, 0.4552, 0.5717, 0.5527, 0.6062, 0.654, 0.5476, 0.6728, 0.5291, 0.5585, 0.5891, 0.3717, 0.6014, 0.4486, 0.5618, 0.4528, 0.5548, 0.3745, 0.6014, 0.4486, 0.6103, 0.5436, 0.5717, 0.5527, 0.5618, 0.4528, 0.6103, 0.5436, 0.6527, 0.6255, 0.6062, 0.654, 0.5717, 0.5527, 0.6223, 0.3673, 0.6455, 0.443, 0.6014, 0.4486, 0.5891, 0.3717, 0.6455, 0.443, 0.6439, 0.5337, 0.6103, 0.5436, 0.6014, 0.4486, 0.6439, 0.5337, 0.683, 0.5926, 0.6527, 0.6255, 0.6103, 0.5436, 0.3834, 0.3713, 0.3722, 0.4479, 0.3327, 0.4432, 0.351, 0.3676, 0.3722, 0.4479, 0.3628, 0.5316, 0.3327, 0.5196, 0.3327, 0.4432, 0.3628, 0.5316, 0.3138, 0.608, 0.2866, 0.569, 0.3327, 0.5196, 0.4168, 0.3741, 0.4095, 0.4518, 0.3722, 0.4479, 0.3834, 0.3713, 0.4095, 0.4518, 0.3991, 0.5445, 0.3628, 0.5316, 0.3722, 0.4479, 0.3991, 0.5445, 0.3586, 0.6435, 0.3138, 0.608, 0.3628, 0.5316, 0.4509, 0.3758, 0.447, 0.4546, 0.4095, 0.4518, 0.4168, 0.3741, 0.447, 0.4546, 0.4403, 0.5544, 0.3991, 0.5445, 0.4095, 0.4518, 0.4403, 0.5544, 0.4171, 0.6681, 0.3586, 0.6435, 0.3991, 0.5445, 0.4824, 0.6781, 0.4925, 0.8169, 0.3857, 0.8047, 0.4171, 0.6681, 0.5476, 0.6728, 0.5935, 0.7968, 0.4925, 0.8169, 0.4824, 0.6781, 0.6062, 0.654, 0.678, 0.75, 0.5935, 0.7968, 0.5476, 0.6728, 0.6527, 0.6255, 0.7365, 0.6839, 0.678, 0.75, 0.6062, 0.654, 0.683, 0.5926, 0.7584, 0.6103, 0.7365, 0.6839, 0.6527, 0.6255, 0.3138, 0.608, 0.2155, 0.6761, 0.1918, 0.5768, 0.2866, 0.569, 0.3586, 0.6435, 0.2872, 0.7569, 0.2155, 0.6761, 0.3138, 0.608, 0.4171, 0.6681, 0.3857, 0.8047, 0.2872, 0.7569, 0.3586, 0.6435, 0.5548, 0.3745, 0.5202, 0.376, 0.5187, 0.001199, 0.5511, 0.0009727, 0.6223, 0.3673, 0.5891, 0.3717, 0.5835, 0.0005972, 0.6159, 9.41e-05, 0.5202, 0.376, 0.4855, 0.3764, 0.4863, 0.001265, 0.5187, 0.001199, 0.4168, 0.3741, 0.3834, 0.3713, 0.3891, 0.0005482, 0.4215, 0.0009253, 0.5891, 0.3717, 0.5548, 0.3745, 0.5511, 0.0009727, 0.5835, 0.0005972, 0.4855, 0.3764, 0.4509, 0.3758, 0.4539, 0.001171, 0.4863, 0.001265, 0.4509, 0.3758, 0.4168, 0.3741, 0.4215, 0.0009253, 0.4539, 0.001171])
me_cylinder_005.use_remesh_preserve_volume = False
me_cylinder_005.use_remesh_preserve_attributes = False
me_cylinder_005.use_mirror_vertex_groups = False
me_cylinder_005.update()

# ---- objects
ob_point = bpy.data.objects.new('Point', light_point)
ob_bridge = bpy.data.objects.new('Bridge', me_cylinder_002)
ob_pod = bpy.data.objects.new('Pod', me_sphere)
ob_largering = bpy.data.objects.new('LargeRing', me_cylinder_010)
ob_mediumring = bpy.data.objects.new('MediumRing', me_cylinder_009)
ob_smallring = bpy.data.objects.new('SmallRing', me_cylinder_008)
ob_tallsupport = bpy.data.objects.new('TallSupport', me_cylinder_006)
ob_shortsupport = bpy.data.objects.new('ShortSupport', me_cylinder_005)

# ---- transforms, parenting, visibility, modifiers, constraints
ob_point.location = (-7.0, -7.0, 4.0)
ob_point.lineart.crease_threshold = 0.0
ob_bridge.location = (0.0, 0.0, 0.0)
ob_bridge.lineart.crease_threshold = 0.0
ob_pod.location = (0.0, 0.0, 0.0)
ob_pod.lineart.crease_threshold = 0.0
ob_largering.location = (0.0, 0.0, -1.0)
ob_largering.rotation_euler = (0.0, -0.0, -1.571)
ob_largering.scale = (2.016, 2.016, 0.1)
ob_largering.lineart.crease_threshold = 0.0
ob_mediumring.location = (0.0, 0.0, 2.98e-08)
ob_mediumring.rotation_euler = (0.0, -0.0, 1.571)
ob_mediumring.scale = (1.68, 1.68, 0.1)
ob_mediumring.lineart.crease_threshold = 0.0
ob_smallring.location = (0.0, 0.0, 1.0)
ob_smallring.rotation_euler = (0.0, -0.0, 1.571)
ob_smallring.scale = (1.2, 1.2, 0.1)
ob_smallring.lineart.crease_threshold = 0.0
ob_tallsupport.location = (-5.96e-08, 0.0, 0.0)
ob_tallsupport.lineart.crease_threshold = 0.0
ob_shortsupport.location = (0.0, 0.0, 0.0)
ob_shortsupport.lineart.crease_threshold = 0.0

# ---- collection membership
col_collection_1.objects.link(ob_point)
col_collection_1.objects.link(ob_bridge)
col_collection_1.objects.link(ob_pod)
col_collection_2.objects.link(ob_largering)
col_collection_2.objects.link(ob_mediumring)
col_collection_2.objects.link(ob_smallring)
col_collection_2.objects.link(ob_tallsupport)
col_collection_2.objects.link(ob_shortsupport)

# ---- scene / render settings (as saved in the file)
scene.frame_start = 0; scene.frame_end = 95; scene.frame_set(0)
scene.render.engine = 'BLENDER_EEVEE_NEXT'
scene.render.resolution_percentage = 50
scene.render.dither_intensity = 0.0
scene.cycles.use_denoising = False
scene.cycles.samples = 128
scene.cycles.sampling_pattern = 'TABULATED_SOBOL'
scene.cycles.light_sampling_threshold = 0.0
scene.cycles.use_adaptive_sampling = False
scene.cycles.use_light_tree = False
scene.cycles.blur_glossy = 0.0
scene.cycles.sample_clamp_indirect = 0.0
scene.view_settings.view_transform = 'Standard'
bpy.context.view_layer.update()

# ---- added for rendering (the .blend has no active camera): camera
cam_auto = bpy.data.cameras.new('AutoCamera')
cam_auto.lens = 50.0
cam_auto.sensor_width = 36.0
cam_auto.clip_end = 1000.0
ob_auto_camera = bpy.data.objects.new('AutoCamera', cam_auto)
scene.collection.objects.link(ob_auto_camera)
ob_auto_camera.location = (32.0648, -38.5258, 18.7418)
ob_auto_camera.rotation_euler = (1.09748, -7.21219e-08, 0.694738)
scene.camera = ob_auto_camera
bpy.context.view_layer.update()
